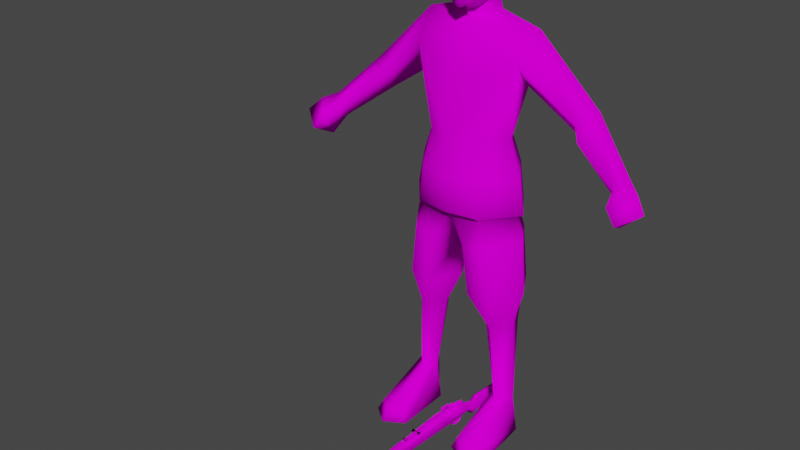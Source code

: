 # Source: anim_mauser.blend  (saved by Blender 3.3.6; exported with 4.5.12 LTS)
import bpy
from mathutils import Matrix  # noqa: F401  (used for matrix-valued properties, if any)

bpy.ops.wm.read_factory_settings(use_empty=True)
scene = bpy.context.scene
scene.name = 'Scene'

# ---- images (referenced by path relative to the original .blend; pixels are not part of the script)
import os
ASSET_DIR = os.environ.get("B2B_ASSET_DIR", "")  # directory of the original .blend (textures are referenced by path, not embedded)
HERE = os.path.dirname(os.path.abspath(__file__))  # packed textures are extracted next to this script under _unpacked/

def load_image(name, relpath, width, height, colorspace="sRGB"):
    """Load a texture the original file referenced (path relative to the .blend, or extracted next to this script)."""
    p = next((c for c in (os.path.join(HERE, relpath), os.path.join(ASSET_DIR, relpath)) if relpath and os.path.exists(c)), "")
    if p:
        img = bpy.data.images.load(p, check_existing=True)
        img.name = name
    else:  # same state as the original file: an image datablock whose file is absent (Cycles renders it pink)
        img = bpy.data.images.new(name, width, height)
        img.source = "FILE"
        img.filepath = "//" + (relpath or name)
    img.colorspace_settings.name = colorspace
    return img
img_sr_head_1_128_png = load_image('SR_Head_1_128.png', 'SR_Head_1_128.png', 1024, 1024, 'sRGB')
img_sr_skin_256_v2_png = load_image('SR_Skin_256_V2.png', 'SR_Skin_256_V2.png', 1024, 1024, 'sRGB')
img_mauser98k_texture_256_png = load_image('Mauser98k_Texture_256.png', 'Mauser98k_Texture_256.png', 1024, 1024, 'sRGB')
img_mauser98k_sight_png = load_image('Mauser98k_Sight.png', 'Mauser98k_Sight.png', 1024, 1024, 'sRGB')

# ---- materials (node trees are filled in below, after node groups)
mat_head = bpy.data.materials.new('Head')
mat_skin = bpy.data.materials.new('Skin')
mat_mauser98k = bpy.data.materials.new('Mauser98k')
mat_mauser98k_sight = bpy.data.materials.new('Mauser98k_Sight')

# ---- node groups
ng_auto_smooth = bpy.data.node_groups.new('Auto Smooth', 'GeometryNodeTree')
_s = ng_auto_smooth.interface.new_socket(name='Geometry', in_out='OUTPUT', socket_type='NodeSocketGeometry')
_s = ng_auto_smooth.interface.new_socket(name='Geometry', in_out='INPUT', socket_type='NodeSocketGeometry')
_s = ng_auto_smooth.interface.new_socket(name='Angle', in_out='INPUT', socket_type='NodeSocketFloat')
_s.subtype = 'ANGLE'
_s.min_value = 0.0
_s.max_value = 3.142
ng_auto_smooth.is_modifier = True
_N = ng_auto_smooth.nodes; _L = ng_auto_smooth.links
n0 = _N.new('NodeGroupOutput'); n0.name = 'Group Output'; n0.location = (480, -100)
n1 = _N.new('NodeGroupInput'); n1.name = 'Group Input'; n1.location = (-420, -300)
n2 = _N.new('NodeGroupInput'); n2.name = 'Group Input.001'; n2.location = (-60, -100)
n3 = _N.new('GeometryNodeSetShadeSmooth'); n3.name = 'Set Shade Smooth'; n3.location = (120, -100)
n3.domain = 'EDGE'
n4 = _N.new('GeometryNodeSetShadeSmooth'); n4.name = 'Set Shade Smooth.001'; n4.location = (300, -100)
n5 = _N.new('GeometryNodeInputMeshEdgeAngle'); n5.name = 'Edge Angle'; n5.location = (-420, -220)
n6 = _N.new('GeometryNodeInputEdgeSmooth'); n6.name = 'Is Edge Smooth'; n6.location = (-60, -160)
n7 = _N.new('GeometryNodeInputShadeSmooth'); n7.name = 'Is Face Smooth'; n7.location = (-240, -340)
n8 = _N.new('FunctionNodeBooleanMath'); n8.name = 'Boolean Math'; n8.location = (-60, -220)
n9 = _N.new('FunctionNodeCompare'); n9.name = 'Compare'; n9.location = (-240, -180)
n9.operation = 'LESS_EQUAL'
_L.new(n5.outputs[0], n9.inputs[0])
_L.new(n4.outputs[0], n0.inputs[0])
_L.new(n1.outputs[1], n9.inputs[1])
_L.new(n9.outputs[0], n8.inputs[0])
_L.new(n7.outputs[0], n8.inputs[1])
_L.new(n2.outputs[0], n3.inputs[0])
_L.new(n6.outputs[0], n3.inputs[1])
_L.new(n3.outputs[0], n4.inputs[0])
_L.new(n8.outputs[0], n3.inputs[2])
n0.is_active_output = True

# ---- material node trees
mat_head.use_nodes = True; mat_head.node_tree.nodes.clear()
_N = mat_head.node_tree.nodes; _L = mat_head.node_tree.links
n0 = _N.new('ShaderNodeBsdfPrincipled'); n0.name = 'Principled BSDF'; n0.location = (10, 300)
n0.distribution = 'GGX'
n0.subsurface_method = 'RANDOM_WALK_SKIN'
n0.inputs[2].default_value = 0.2717
n0.inputs[3].default_value = 1.45
n0.inputs[13].default_value = 0.0
n0.inputs[27].default_value = (0.0, 0.0, 0.0, 1.0)
n0.inputs[28].default_value = 1.0
n1 = _N.new('ShaderNodeOutputMaterial'); n1.name = 'Material Output'; n1.location = (300, 300)
n2 = _N.new('ShaderNodeTexImage'); n2.name = 'Image Texture'; n2.location = (-348, 141)
n2.image = img_sr_head_1_128_png
n2.interpolation = 'Closest'
_L.new(n0.outputs[0], n1.inputs[0])
_L.new(n2.outputs[0], n0.inputs[0])
n1.is_active_output = True
mat_skin.use_nodes = True; mat_skin.node_tree.nodes.clear()
_N = mat_skin.node_tree.nodes; _L = mat_skin.node_tree.links
n0 = _N.new('ShaderNodeBsdfPrincipled'); n0.name = 'Principled BSDF'; n0.location = (10, 300)
n0.distribution = 'GGX'
n0.subsurface_method = 'RANDOM_WALK_SKIN'
n0.inputs[3].default_value = 1.45
n0.inputs[13].default_value = 0.0
n0.inputs[27].default_value = (0.0, 0.0, 0.0, 1.0)
n0.inputs[28].default_value = 1.0
n1 = _N.new('ShaderNodeOutputMaterial'); n1.name = 'Material Output'; n1.location = (300, 300)
n2 = _N.new('ShaderNodeTexImage'); n2.name = 'Image Texture'; n2.location = (-323, 156)
n2.image = img_sr_skin_256_v2_png
n2.interpolation = 'Closest'
_L.new(n0.outputs[0], n1.inputs[0])
_L.new(n2.outputs[0], n0.inputs[0])
n1.is_active_output = True
mat_mauser98k.use_nodes = True; mat_mauser98k.node_tree.nodes.clear()
_N = mat_mauser98k.node_tree.nodes; _L = mat_mauser98k.node_tree.links
n0 = _N.new('ShaderNodeOutputMaterial'); n0.name = 'Material Output'; n0.location = (300, 300)
n1 = _N.new('ShaderNodeBsdfPrincipled'); n1.name = 'Principled BSDF'; n1.location = (10, 300)
n1.distribution = 'GGX'
n1.subsurface_method = 'RANDOM_WALK_SKIN'
n1.inputs[3].default_value = 1.45
n1.inputs[13].default_value = 0.0
n1.inputs[27].default_value = (0.0, 0.0, 0.0, 1.0)
n1.inputs[28].default_value = 1.0
n2 = _N.new('ShaderNodeTexImage'); n2.name = 'Image Texture'; n2.location = (-636, 174)
n2.image = img_mauser98k_texture_256_png
n2.interpolation = 'Closest'
_L.new(n1.outputs[0], n0.inputs[0])
_L.new(n2.outputs[0], n1.inputs[0])
n0.is_active_output = True
mat_mauser98k_sight.use_nodes = True; mat_mauser98k_sight.node_tree.nodes.clear()
_N = mat_mauser98k_sight.node_tree.nodes; _L = mat_mauser98k_sight.node_tree.links
n0 = _N.new('ShaderNodeBsdfPrincipled'); n0.name = 'Principled BSDF'; n0.location = (10, 300)
n0.distribution = 'GGX'
n0.subsurface_method = 'RANDOM_WALK_SKIN'
n0.inputs[3].default_value = 1.45
n0.inputs[13].default_value = 0.0
n0.inputs[27].default_value = (0.0, 0.0, 0.0, 1.0)
n0.inputs[28].default_value = 1.0
n1 = _N.new('ShaderNodeOutputMaterial'); n1.name = 'Material Output'; n1.location = (300, 300)
n2 = _N.new('ShaderNodeTexImage'); n2.name = 'Image Texture'; n2.location = (-350, 188)
n2.image = img_mauser98k_sight_png
n2.interpolation = 'Closest'
_L.new(n0.outputs[0], n1.inputs[0])
_L.new(n2.outputs[0], n0.inputs[0])
n1.is_active_output = True

# ---- world
world_world = bpy.data.worlds.new('World'); scene.world = world_world
world_world.use_nodes = True; world_world.node_tree.nodes.clear()
_N = world_world.node_tree.nodes; _L = world_world.node_tree.links
n0 = _N.new('ShaderNodeOutputWorld'); n0.name = 'World Output'; n0.location = (300, 300)
n1 = _N.new('ShaderNodeBackground'); n1.name = 'Background'; n1.location = (10, 300)
n1.inputs[0].default_value = (0.05088, 0.05088, 0.05088, 1.0)
_L.new(n1.outputs[0], n0.inputs[0])
n0.is_active_output = True
world_world.color = (0.05088, 0.05088, 0.05088)
world_world.use_sun_shadow = False
world_world.sun_shadow_jitter_overblur = 0.0

# ---- meshes
me_cube_001 = bpy.data.meshes.new('Cube.001')
me_cube_001.from_pydata([(0.2081, 0.04616, 1.46), (0.3736, 0.002723, 1.21), (0.1907, -0.04173, 1.364), (0.0, 0.1279, 1.43), (0.1439, 0.1434, 1.369), (0.0, -0.0626, 1.446), (0.0, -0.1403, 0.8565), (0.0, 0.156, 0.8565), (0.2145, -0.001454, 0.8565), (0.0364, -0.08548, 1.541), (0.05397, -0.05981, 1.704), (0.05806, 0.03974, 1.547), (0.05873, 0.06817, 1.706), (0.0, -0.03661, 1.477), (0.0, 0.07869, 1.499), (0.06683, 0.04951, 1.497), (0.0, 0.07519, 1.545), (0.0, 0.08717, 1.727), (0.06799, 0.07462, 1.618), (0.06576, 0.009059, 1.718), (0.05804, -0.08137, 1.656), (0.0, -0.09935, 1.524), (0.0, -0.07576, 1.718), (0.0, -0.05046, 1.516), (0.0, 0.1026, 1.636), (0.07552, 0.02495, 1.649), (0.0, -0.1037, 1.65), (0.0, 0.008407, 1.745), (0.1254, 0.004153, 0.1349), (0.2046, 0.01178, 0.1364), (0.1085, 0.008032, 0.0009261), (0.2212, 0.01829, 0.0009261), (0.0, 0.1544, 1.312), (0.0, -0.1161, 1.31), (0.0, -0.107, 0.8434), (0.1944, 0.002524, 0.8438), (0.0, 0.1227, 0.8434), (0.08231, -0.002215, 0.4306), (0.1976, -0.002215, 0.4375), (0.2313, -0.001307, 0.572), (0.02091, -0.001307, 0.5639), (0.12, -0.196, 0.04282), (0.2192, -0.1878, 0.04314), (0.1031, -0.2075, 0.0002332), (0.2392, -0.2004, 0.0002332), (0.3947, 0.1149, 1.189), (0.0, 0.1256, 1.101), (0.0, -0.1278, 1.101), (0.09736, -0.08576, 1.101), (0.1012, 0.07788, 1.101), (0.05578, -0.08495, 1.6), (0.06621, 0.02573, 1.59), (0.0, -0.1055, 1.592), (0.01436, -0.09886, 1.593), (0.05694, -0.0777, 1.635), (0.01046, -0.0876, 1.641), (0.0, -0.1254, 1.592), (0.04438, -0.06485, 1.537), (0.06214, -0.01668, 1.587), (0.0, -0.07983, 1.516), (0.06562, -0.02099, 1.633), (0.08226, 0.02573, 1.596), (0.08685, 0.02495, 1.652), (0.1154, -0.1226, 0.8565), (0.1292, 0.1249, 0.8584), (0.1602, 0.05887, 0.1354), (0.1606, -0.04382, 0.1355), (0.1632, 0.06836, 0.0009261), (0.1161, 0.1072, 0.8459), (0.1085, -0.1036, 0.8436), (0.176, 0.0598, 0.434), (0.1453, -0.06398, 0.4332), (0.1637, -0.09947, 0.566), (0.1746, 0.09858, 0.5807), (0.1724, -0.2257, 0.04294), (0.1741, -0.251, 0.0002332), (0.06247, 0.1228, 0.7471), (0.0, 0.01528, 0.7443), (0.1158, 0.0593, 0.4323), (0.0822, 0.1066, 0.5715), (0.05982, -0.1177, 0.7436), (0.07795, -0.1061, 0.5626), (0.1531, -0.001121, 1.101), (0.1782, 0.04286, 1.274), (0.426, 0.05715, 1.246), (0.3535, 0.0585, 1.156), (0.5455, -0.04726, 1.06), (0.5646, 0.03346, 1.047), (0.5769, -0.002166, 1.09), (0.5346, -0.00735, 1.017), (0.5979, -0.1165, 0.9846), (0.6168, 0.009679, 0.9825), (0.6648, -0.06616, 1.025), (0.5771, -0.03698, 0.9466), (0.4095, -0.03592, 1.17), (0.5809, 0.03911, 1.021), (0.6236, -0.03883, 1.069), (0.5596, -0.1057, 1.033), (0.5539, -0.00865, 0.9919), (0.1456, 0.1138, 0.7568), (0.1386, -0.1092, 0.7544), (0.2172, 0.001351, 0.7612), (0.0, 0.1457, 0.9787), (0.0, -0.1349, 0.9786), (0.1116, -0.111, 0.9793), (0.119, 0.1154, 0.9813), (0.1927, -0.001287, 0.9786), (0.0, -0.105, 1.586), (-0.2081, 0.04616, 1.46), (-0.3736, 0.002723, 1.21), (-0.1907, -0.04173, 1.364), (-0.1439, 0.1434, 1.369), (-0.2145, -0.001454, 0.8565), (-0.0364, -0.08548, 1.541), (-0.05397, -0.05981, 1.704), (-0.05806, 0.03974, 1.547), (-0.05873, 0.06817, 1.706), (-0.06683, 0.04951, 1.497), (-0.06799, 0.07462, 1.618), (-0.06576, 0.009059, 1.718), (-0.05804, -0.08137, 1.656), (-0.07552, 0.02495, 1.649), (-0.1254, 0.004153, 0.1349), (-0.2046, 0.01178, 0.1364), (-0.1085, 0.008032, 0.0009261), (-0.2212, 0.01829, 0.0009261), (-0.1944, 0.002524, 0.8438), (-0.08231, -0.002215, 0.4306), (-0.1976, -0.002215, 0.4375), (-0.2313, -0.001307, 0.572), (-0.02091, -0.001307, 0.5639), (-0.12, -0.196, 0.04282), (-0.2192, -0.1878, 0.04314), (-0.1031, -0.2075, 0.0002332), (-0.2392, -0.2004, 0.0002332), (-0.3947, 0.1149, 1.189), (-0.09736, -0.08576, 1.101), (-0.1012, 0.07788, 1.101), (-0.05578, -0.08495, 1.6), (-0.06621, 0.02573, 1.59), (-0.01436, -0.09886, 1.593), (-0.05694, -0.0777, 1.635), (-0.01046, -0.0876, 1.641), (-0.04438, -0.06485, 1.537), (-0.06214, -0.01668, 1.587), (-0.06562, -0.02099, 1.633), (-0.08226, 0.02573, 1.596), (-0.08685, 0.02495, 1.652), (-0.1154, -0.1226, 0.8565), (-0.1292, 0.1249, 0.8584), (-0.1602, 0.05887, 0.1354), (-0.1606, -0.04382, 0.1355), (-0.1632, 0.06836, 0.0009261), (-0.1161, 0.1072, 0.8459), (-0.1085, -0.1036, 0.8436), (-0.176, 0.0598, 0.434), (-0.1453, -0.06398, 0.4332), (-0.1637, -0.09947, 0.566), (-0.1746, 0.09858, 0.5807), (-0.1724, -0.2257, 0.04294), (-0.1741, -0.251, 0.0002332), (-0.06247, 0.1228, 0.7471), (-0.1158, 0.0593, 0.4323), (-0.0822, 0.1066, 0.5715), (-0.05982, -0.1177, 0.7436), (-0.07795, -0.1061, 0.5626), (-0.1531, -0.001121, 1.101), (-0.1782, 0.04286, 1.274), (-0.426, 0.05715, 1.246), (-0.3535, 0.0585, 1.156), (-0.5455, -0.04726, 1.06), (-0.5646, 0.03346, 1.047), (-0.5769, -0.002166, 1.09), (-0.5346, -0.00735, 1.017), (-0.5979, -0.1165, 0.9846), (-0.6168, 0.009679, 0.9825), (-0.6648, -0.06616, 1.025), (-0.5771, -0.03698, 0.9466), (-0.4095, -0.03592, 1.17), (-0.5809, 0.03911, 1.021), (-0.6236, -0.03883, 1.069), (-0.5596, -0.1057, 1.033), (-0.5539, -0.00865, 0.9919), (-0.1456, 0.1138, 0.7568), (-0.1386, -0.1092, 0.7544), (-0.2172, 0.001351, 0.7612), (-0.1116, -0.111, 0.9793), (-0.119, 0.1154, 0.9813), (-0.1927, -0.001287, 0.9786)], [], [(3, 0, 4), (0, 2, 1, 84), (82, 83, 2, 48), (24, 17, 12, 18), (16, 24, 18, 11), (11, 18, 25, 51), (18, 12, 19, 25), (25, 19, 10, 20), (55, 54, 20, 26), (20, 10, 22, 26), (11, 23, 13, 15), (0, 15, 13, 5), (3, 14, 15, 0), (12, 17, 27, 19), (16, 11, 15, 14), (19, 27, 22, 10), (106, 105, 49, 82), (71, 37, 28, 66), (70, 38, 29, 65), (66, 28, 41, 74), (65, 29, 31, 67), (47, 48, 2, 33), (103, 6, 63, 104), (64, 8, 35, 68), (34, 77, 80), (73, 39, 38, 70), (81, 40, 37, 71), (68, 35, 101, 99), (74, 41, 43, 75), (31, 29, 42, 44), (28, 30, 43, 41), (67, 31, 44, 75), (1, 85, 94), (2, 0, 5), (46, 32, 4, 49), (9, 50, 53), (11, 57, 59, 23), (55, 26, 56, 53), (52, 53, 56), (50, 54, 55, 53), (50, 9, 57, 58), (25, 60, 62), (54, 60, 25, 20), (58, 57, 11, 51), (59, 57, 9, 21), (58, 60, 54, 50), (60, 58, 61, 62), (58, 51, 61), (51, 25, 62, 61), (102, 105, 64, 7), (83, 4, 45, 85), (106, 82, 48, 104), (4, 0, 84, 45), (84, 94, 86, 88), (42, 74, 75, 44), (35, 69, 100, 101), (39, 72, 71, 38), (79, 73, 70, 78), (29, 66, 74, 42), (78, 70, 65), (38, 71, 66, 29), (80, 100, 69, 34), (8, 63, 69, 35), (76, 99, 73, 79), (37, 78, 65, 28), (28, 65, 67, 30), (40, 79, 78, 37), (77, 76, 79, 40), (30, 67, 75, 43), (63, 6, 34, 69), (72, 81, 71), (81, 80, 77, 40), (7, 64, 68, 36), (77, 36, 76), (49, 4, 83, 82), (2, 83, 85, 1), (85, 45, 87, 89), (45, 84, 88, 87), (95, 96, 92, 91), (96, 97, 90, 92), (97, 98, 93, 90), (98, 95, 91, 93), (92, 90, 93, 91), (94, 85, 89, 86), (94, 84, 1), (33, 2, 5), (89, 87, 95, 98), (86, 89, 98, 97), (88, 86, 97, 96), (87, 88, 96, 95), (32, 3, 4), (99, 76, 36, 68), (100, 80, 81, 72), (101, 100, 72, 39), (99, 101, 39, 73), (8, 106, 104, 63), (46, 49, 105, 102), (47, 103, 104, 48), (8, 64, 105, 106), (21, 9, 53), (52, 107, 53), (53, 107, 21), (3, 111, 108), (108, 168, 109, 110), (166, 136, 110, 167), (24, 118, 116, 17), (16, 115, 118, 24), (115, 139, 121, 118), (118, 121, 119, 116), (121, 120, 114, 119), (142, 26, 120, 141), (120, 26, 22, 114), (115, 117, 13, 23), (108, 5, 13, 117), (3, 108, 117, 14), (116, 119, 27, 17), (16, 14, 117, 115), (119, 114, 22, 27), (188, 166, 137, 187), (156, 151, 122, 127), (155, 150, 123, 128), (151, 159, 131, 122), (150, 152, 125, 123), (47, 33, 110, 136), (103, 186, 148, 6), (149, 153, 126, 112), (34, 164, 77), (158, 155, 128, 129), (165, 156, 127, 130), (153, 183, 185, 126), (159, 160, 133, 131), (125, 134, 132, 123), (122, 131, 133, 124), (152, 160, 134, 125), (109, 178, 169), (110, 5, 108), (46, 137, 111, 32), (113, 140, 138), (115, 23, 59, 143), (142, 140, 56, 26), (52, 56, 140), (138, 140, 142, 141), (138, 144, 143, 113), (121, 147, 145), (141, 120, 121, 145), (144, 139, 115, 143), (59, 21, 113, 143), (144, 138, 141, 145), (145, 147, 146, 144), (144, 146, 139), (139, 146, 147, 121), (102, 7, 149, 187), (167, 169, 135, 111), (188, 186, 136, 166), (111, 135, 168, 108), (168, 172, 170, 178), (132, 134, 160, 159), (126, 185, 184, 154), (129, 128, 156, 157), (163, 162, 155, 158), (123, 132, 159, 151), (162, 150, 155), (128, 123, 151, 156), (164, 34, 154, 184), (112, 126, 154, 148), (161, 163, 158, 183), (127, 122, 150, 162), (122, 124, 152, 150), (130, 127, 162, 163), (77, 130, 163, 161), (124, 133, 160, 152), (148, 154, 34, 6), (157, 156, 165), (165, 130, 77, 164), (7, 36, 153, 149), (77, 161, 36), (137, 166, 167, 111), (110, 109, 169, 167), (169, 173, 171, 135), (135, 171, 172, 168), (179, 175, 176, 180), (180, 176, 174, 181), (181, 174, 177, 182), (182, 177, 175, 179), (176, 175, 177, 174), (178, 170, 173, 169), (178, 109, 168), (33, 5, 110), (173, 182, 179, 171), (170, 181, 182, 173), (172, 180, 181, 170), (171, 179, 180, 172), (32, 111, 3), (183, 153, 36, 161), (184, 157, 165, 164), (185, 129, 157, 184), (183, 158, 129, 185), (112, 148, 186, 188), (46, 102, 187, 137), (47, 136, 186, 103), (112, 188, 187, 149), (21, 140, 113), (52, 140, 107), (140, 21, 107)])
me_cube_001.polygons.foreach_set('use_smooth', [True] * 204)
me_cube_001.polygons.foreach_set('material_index', [1, 1, 1, 0, 0, 0, 0, 0, 0, 0, 1, 1, 1, 0, 1, 0, 1, 1, 1, 1, 1, 1, 1, 1, 1, 1, 1, 1, 1, 1, 1, 1, 1, 1, 1, 0, 0, 0, 0, 0, 0, 0, 0, 0, 0, 0, 0, 0, 0, 1, 1, 1, 1, 1, 1, 1, 1, 1, 1, 1, 1, 1, 1, 1, 1, 1, 1, 1, 1, 1, 1, 1, 1, 1, 1, 1, 1, 1, 1, 1, 1, 1, 1, 1, 1, 1, 1, 1, 1, 1, 1, 1, 1, 1, 1, 1, 1, 1, 1, 0, 0, 0, 1, 1, 1, 0, 0, 0, 0, 0, 0, 0, 1, 1, 1, 0, 1, 0, 1, 1, 1, 1, 1, 1, 1, 1, 1, 1, 1, 1, 1, 1, 1, 1, 1, 1, 1, 0, 0, 0, 0, 0, 0, 0, 0, 0, 0, 0, 0, 0, 0, 1, 1, 1, 1, 1, 1, 1, 1, 1, 1, 1, 1, 1, 1, 1, 1, 1, 1, 1, 1, 1, 1, 1, 1, 1, 1, 1, 1, 1, 1, 1, 1, 1, 1, 1, 1, 1, 1, 1, 1, 1, 1, 1, 1, 1, 1, 1, 1, 1, 1, 0, 0, 0])
_uv = me_cube_001.uv_layers.new(name='UVMap')
_uv.uv.foreach_set('vector', [0.4074, 0.4562, 0.2661, 0.5217, 0.3031, 0.4267, 0.3024, 0.6803, 0.3579, 0.5983, 0.529, 0.6619, 0.5241, 0.723, 0.2144, 0.2095, 0.2358, 0.3529, 0.175, 0.4208, 0.1285, 0.2036, 0.03923, 0.7154, 0.0, 0.4398, 0.1952, 0.4652, 0.2493, 0.7043, 0.1748, 0.9739, 0.03923, 0.7154, 0.2493, 0.7043, 0.3683, 0.8902, 0.3683, 0.8902, 0.2493, 0.7043, 0.3575, 0.5997, 0.3869, 0.7557, 0.2493, 0.7043, 0.1952, 0.4652, 0.3594, 0.4174, 0.3575, 0.5997, 0.3575, 0.5997, 0.3594, 0.4174, 0.5575, 0.3936, 0.6341, 0.5211, 0.7728, 0.534, 0.6424, 0.5798, 0.6341, 0.5211, 0.8055, 0.4803, 0.6341, 0.5211, 0.5575, 0.3936, 0.6949, 0.2856, 0.8055, 0.4803, 0.2467, 0.5782, 0.1656, 0.5703, 0.1689, 0.5398, 0.2498, 0.5404, 0.1939, 0.5147, 0.09196, 0.5463, 0.02943, 0.4949, 0.02932, 0.4654, 0.4074, 0.4562, 0.4143, 0.5147, 0.3665, 0.5306, 0.2661, 0.5217, 0.1952, 0.4652, 0.09564, 0.2973, 0.3254, 0.2207, 0.3594, 0.4174, 0.4622, 0.564, 0.4153, 0.567, 0.4121, 0.5313, 0.4625, 0.5326, 0.3594, 0.4174, 0.3254, 0.2207, 0.5913, 0.2223, 0.5575, 0.3936, 0.2195, 0.1027, 0.3175, 0.1177, 0.2962, 0.2129, 0.2144, 0.2095, 0.774, 0.7443, 0.7814, 0.6792, 1.0, 0.7172, 0.9952, 0.7611, 0.7737, 0.8532, 0.7714, 0.8045, 0.995, 0.8137, 0.9955, 0.8617, 0.1634, 0.9025, 0.1318, 0.935, 0.1317, 0.7767, 0.1676, 0.7597, 0.2214, 0.9853, 0.2029, 0.9386, 0.2999, 0.8959, 0.3205, 0.9517, 0.04567, 0.2028, 0.1285, 0.2036, 0.175, 0.4208, 0.03335, 0.3587, 0.04025, 0.1159, 0.03016, 0.02954, 0.1127, 0.02046, 0.1216, 0.1084, 0.4449, 0.402, 0.4169, 0.2529, 0.4382, 0.2565, 0.4648, 0.3973, 0.5173, 0.02823, 0.6231, 0.0, 0.573, 0.09304, 0.6621, 0.3335, 0.6668, 0.2621, 0.7596, 0.2609, 0.7642, 0.3093, 0.688, 0.138, 0.7266, 0.06918, 0.8001, 0.1466, 0.7663, 0.202, 0.4648, 0.3973, 0.4382, 0.2565, 0.5321, 0.2587, 0.5409, 0.3673, 0.1676, 0.7597, 0.1317, 0.7767, 0.1095, 0.7492, 0.1683, 0.7245, 0.2999, 0.8959, 0.2029, 0.9386, 0.2023, 0.7793, 0.2255, 0.7508, 0.1318, 0.935, 0.03469, 0.891, 0.1095, 0.7492, 0.1317, 0.7767, 0.2545, 0.646, 0.216, 0.6879, 0.05336, 0.6962, 0.01727, 0.6467, 0.5277, 0.8991, 0.5263, 0.8399, 0.5763, 0.905, 0.175, 0.4208, 0.1939, 0.5147, 0.02932, 0.4654, 0.3835, 0.2216, 0.3962, 0.3736, 0.3031, 0.4267, 0.2962, 0.2129, 0.7255, 0.8323, 0.6739, 0.6702, 0.7937, 0.6774, 0.3683, 0.8902, 0.6642, 0.8479, 0.7599, 0.9587, 0.6774, 0.9926, 0.6576, 0.03521, 0.7163, 0.0293, 0.7163, 0.2042, 0.6365, 0.1738, 0.6606, 0.2116, 0.6365, 0.1738, 0.7163, 0.2042, 0.6739, 0.6702, 0.6424, 0.5798, 0.7728, 0.534, 0.7937, 0.6774, 0.6739, 0.6702, 0.7255, 0.8323, 0.6642, 0.8479, 0.5034, 0.7424, 0.9145, 0.2402, 0.7932, 0.1702, 0.9389, 0.2172, 0.6424, 0.5798, 0.4897, 0.6176, 0.3575, 0.5997, 0.6341, 0.5211, 0.5034, 0.7424, 0.6642, 0.8479, 0.3683, 0.8902, 0.3869, 0.7557, 0.7599, 0.9587, 0.6642, 0.8479, 0.7255, 0.8323, 0.8114, 0.9239, 0.5034, 0.7424, 0.4897, 0.6176, 0.6424, 0.5798, 0.6739, 0.6702, 0.7932, 0.1702, 0.793, 0.03999, 0.9266, 0.0572, 0.9389, 0.2172, 0.793, 0.03999, 0.9103, 0.01217, 0.9266, 0.0572, 0.9689, 0.03474, 0.9689, 0.2024, 0.9389, 0.2172, 0.9266, 0.0572, 0.4051, 0.134, 0.3175, 0.1177, 0.3303, 0.0296, 0.4247, 0.04757, 0.3725, 0.8746, 0.2979, 0.7922, 0.5241, 0.7851, 0.5263, 0.8399, 0.2195, 0.1027, 0.2144, 0.2095, 0.1285, 0.2036, 0.1216, 0.1084, 0.2979, 0.7922, 0.3024, 0.6803, 0.5241, 0.723, 0.5241, 0.7851, 0.5241, 0.723, 0.5774, 0.6513, 0.7035, 0.6935, 0.6898, 0.7391, 0.2023, 0.7793, 0.1676, 0.7597, 0.1683, 0.7245, 0.2255, 0.7508, 0.4382, 0.2565, 0.4775, 0.1128, 0.5506, 0.1498, 0.5321, 0.2587, 0.6668, 0.2621, 0.6747, 0.1898, 0.7663, 0.202, 0.7596, 0.2609, 0.6765, 0.3925, 0.6621, 0.3335, 0.7642, 0.3093, 0.7741, 0.3524, 0.2029, 0.9386, 0.1634, 0.9025, 0.1676, 0.7597, 0.2023, 0.7793, 0.7756, 0.8979, 0.7737, 0.8532, 0.9955, 0.8617, 0.7714, 0.8045, 0.774, 0.7443, 0.9952, 0.7611, 0.995, 0.8137, 0.573, 0.09304, 0.5506, 0.1498, 0.4775, 0.1128, 0.5173, 0.02823, 0.4169, 0.2529, 0.458, 0.1025, 0.4775, 0.1128, 0.4382, 0.2565, 0.5583, 0.4294, 0.5409, 0.3673, 0.6621, 0.3335, 0.6765, 0.3925, 0.7817, 0.9495, 0.7756, 0.8979, 0.9955, 0.8617, 1.0, 0.9096, 0.1318, 0.935, 0.1131, 0.9826, 0.0115, 0.951, 0.03469, 0.891, 0.7192, 0.4657, 0.6765, 0.3925, 0.7741, 0.3524, 0.8001, 0.3962, 0.598, 0.5118, 0.5583, 0.4294, 0.6765, 0.3925, 0.7192, 0.4657, 0.211, 0.604, 0.2545, 0.646, 0.01727, 0.6467, 0.05122, 0.595, 0.458, 0.1025, 0.4949, 0.01546, 0.5173, 0.02823, 0.4775, 0.1128, 0.6747, 0.1898, 0.688, 0.138, 0.7663, 0.202, 0.688, 0.138, 0.573, 0.09304, 0.6231, 0.0, 0.7266, 0.06918, 0.4783, 0.5004, 0.4449, 0.402, 0.4648, 0.3973, 0.4997, 0.4883, 0.598, 0.5118, 0.4997, 0.4883, 0.5583, 0.4294, 0.2962, 0.2129, 0.3031, 0.4267, 0.2358, 0.3529, 0.2144, 0.2095, 0.3582, 0.9663, 0.3725, 0.8746, 0.5263, 0.8399, 0.5277, 0.8991, 0.5263, 0.8399, 0.5241, 0.7851, 0.6944, 0.7835, 0.7022, 0.8258, 0.5241, 0.7851, 0.5241, 0.723, 0.6898, 0.7391, 0.6944, 0.7835, 0.8124, 0.5997, 0.7996, 0.5258, 0.844, 0.5048, 0.8515, 0.5781, 0.8402, 0.4558, 0.9138, 0.4589, 0.9129, 0.5053, 0.844, 0.5048, 0.9591, 0.5101, 0.9443, 0.587, 0.9038, 0.5719, 0.9129, 0.5053, 0.8873, 0.6118, 0.8423, 0.6218, 0.8515, 0.5781, 0.9038, 0.5719, 0.844, 0.5048, 0.9129, 0.5053, 0.9038, 0.5719, 0.8515, 0.5781, 0.5763, 0.905, 0.5263, 0.8399, 0.7022, 0.8258, 0.7023, 0.8701, 0.5774, 0.6513, 0.5241, 0.723, 0.529, 0.6619, 0.03335, 0.3587, 0.175, 0.4208, 0.02932, 0.4654, 0.8892, 0.6352, 0.8466, 0.6447, 0.8423, 0.6218, 0.8873, 0.6118, 0.9884, 0.5491, 0.9678, 0.588, 0.9443, 0.587, 0.9591, 0.5101, 0.8402, 0.409, 0.8859, 0.4189, 0.9138, 0.4589, 0.8402, 0.4558, 0.7894, 0.5965, 0.7674, 0.5599, 0.7996, 0.5258, 0.8124, 0.5997, 0.3962, 0.3736, 0.4074, 0.4562, 0.3031, 0.4267, 0.5409, 0.3673, 0.5583, 0.4294, 0.4997, 0.4883, 0.4648, 0.3973, 0.5506, 0.1498, 0.573, 0.09304, 0.688, 0.138, 0.6747, 0.1898, 0.5321, 0.2587, 0.5506, 0.1498, 0.6747, 0.1898, 0.6668, 0.2621, 0.5409, 0.3673, 0.5321, 0.2587, 0.6668, 0.2621, 0.6621, 0.3335, 0.2233, 0.01395, 0.2195, 0.1027, 0.1216, 0.1084, 0.1127, 0.02046, 0.3835, 0.2216, 0.2962, 0.2129, 0.3175, 0.1177, 0.4051, 0.134, 0.04567, 0.2028, 0.04025, 0.1159, 0.1216, 0.1084, 0.1285, 0.2036, 0.2233, 0.01395, 0.3303, 0.0296, 0.3175, 0.1177, 0.2195, 0.1027, 0.8396, 0.8771, 0.7255, 0.8323, 0.7937, 0.6774, 0.8396, 0.6792, 0.8396, 0.6977, 0.7937, 0.6774, 0.7937, 0.6774, 0.8396, 0.6977, 0.8396, 0.8771, 0.4074, 0.4562, 0.3031, 0.4267, 0.2661, 0.5217, 0.3024, 0.6803, 0.5241, 0.723, 0.529, 0.6619, 0.3579, 0.5983, 0.2144, 0.2095, 0.1285, 0.2036, 0.175, 0.4208, 0.2358, 0.3529, 0.03923, 0.7154, 0.2493, 0.7043, 0.1952, 0.4652, 0.0, 0.4398, 0.1748, 0.9739, 0.3683, 0.8902, 0.2493, 0.7043, 0.03923, 0.7154, 0.3683, 0.8902, 0.3869, 0.7557, 0.3575, 0.5997, 0.2493, 0.7043, 0.2493, 0.7043, 0.3575, 0.5997, 0.3594, 0.4174, 0.1952, 0.4652, 0.3575, 0.5997, 0.6341, 0.5211, 0.5575, 0.3936, 0.3594, 0.4174, 0.7728, 0.534, 0.8055, 0.4803, 0.6341, 0.5211, 0.6424, 0.5798, 0.6341, 0.5211, 0.8055, 0.4803, 0.6949, 0.2856, 0.5575, 0.3936, 0.2467, 0.5782, 0.2498, 0.5404, 0.1689, 0.5398, 0.1656, 0.5703, 0.1939, 0.5147, 0.02932, 0.4654, 0.02943, 0.4949, 0.09196, 0.5463, 0.4074, 0.4562, 0.2661, 0.5217, 0.3665, 0.5306, 0.4143, 0.5147, 0.1952, 0.4652, 0.3594, 0.4174, 0.3254, 0.2207, 0.09564, 0.2973, 0.4622, 0.564, 0.4625, 0.5326, 0.4121, 0.5313, 0.4153, 0.567, 0.3594, 0.4174, 0.5575, 0.3936, 0.5913, 0.2223, 0.3254, 0.2207, 0.2195, 0.1027, 0.2144, 0.2095, 0.2962, 0.2129, 0.3175, 0.1177, 0.774, 0.7443, 0.9952, 0.7611, 1.0, 0.7172, 0.7814, 0.6792, 0.7737, 0.8532, 0.9955, 0.8617, 0.995, 0.8137, 0.7714, 0.8045, 0.1634, 0.9025, 0.1676, 0.7597, 0.1317, 0.7767, 0.1318, 0.935, 0.2214, 0.9853, 0.3205, 0.9517, 0.2999, 0.8959, 0.2029, 0.9386, 0.04567, 0.2028, 0.03335, 0.3587, 0.175, 0.4208, 0.1285, 0.2036, 0.04025, 0.1159, 0.1216, 0.1084, 0.1127, 0.02046, 0.03016, 0.02954, 0.4449, 0.402, 0.4648, 0.3973, 0.4382, 0.2565, 0.4169, 0.2529, 0.5173, 0.02823, 0.573, 0.09304, 0.6231, 0.0, 0.6621, 0.3335, 0.7642, 0.3093, 0.7596, 0.2609, 0.6668, 0.2621, 0.688, 0.138, 0.7663, 0.202, 0.8001, 0.1466, 0.7266, 0.06918, 0.4648, 0.3973, 0.5409, 0.3673, 0.5321, 0.2587, 0.4382, 0.2565, 0.1676, 0.7597, 0.1683, 0.7245, 0.1095, 0.7492, 0.1317, 0.7767, 0.2999, 0.8959, 0.2255, 0.7508, 0.2023, 0.7793, 0.2029, 0.9386, 0.1318, 0.935, 0.1317, 0.7767, 0.1095, 0.7492, 0.03469, 0.891, 0.2545, 0.646, 0.01727, 0.6467, 0.05336, 0.6962, 0.216, 0.6879, 0.5277, 0.8991, 0.5763, 0.905, 0.5263, 0.8399, 0.175, 0.4208, 0.02932, 0.4654, 0.1939, 0.5147, 0.3835, 0.2216, 0.2962, 0.2129, 0.3031, 0.4267, 0.3962, 0.3736, 0.7255, 0.8323, 0.7937, 0.6774, 0.6739, 0.6702, 0.3683, 0.8902, 0.6774, 0.9926, 0.7599, 0.9587, 0.6642, 0.8479, 0.6576, 0.03521, 0.6365, 0.1738, 0.7163, 0.2042, 0.7163, 0.0293, 0.6606, 0.2116, 0.7163, 0.2042, 0.6365, 0.1738, 0.6739, 0.6702, 0.7937, 0.6774, 0.7728, 0.534, 0.6424, 0.5798, 0.6739, 0.6702, 0.5034, 0.7424, 0.6642, 0.8479, 0.7255, 0.8323, 0.9145, 0.2402, 0.9389, 0.2172, 0.7932, 0.1702, 0.6424, 0.5798, 0.6341, 0.5211, 0.3575, 0.5997, 0.4897, 0.6176, 0.5034, 0.7424, 0.3869, 0.7557, 0.3683, 0.8902, 0.6642, 0.8479, 0.7599, 0.9587, 0.8114, 0.9239, 0.7255, 0.8323, 0.6642, 0.8479, 0.5034, 0.7424, 0.6739, 0.6702, 0.6424, 0.5798, 0.4897, 0.6176, 0.7932, 0.1702, 0.9389, 0.2172, 0.9266, 0.0572, 0.793, 0.03999, 0.793, 0.03999, 0.9266, 0.0572, 0.9103, 0.01217, 0.9689, 0.03474, 0.9266, 0.0572, 0.9389, 0.2172, 0.9689, 0.2024, 0.4051, 0.134, 0.4247, 0.04757, 0.3303, 0.0296, 0.3175, 0.1177, 0.3725, 0.8746, 0.5263, 0.8399, 0.5241, 0.7851, 0.2979, 0.7922, 0.2195, 0.1027, 0.1216, 0.1084, 0.1285, 0.2036, 0.2144, 0.2095, 0.2979, 0.7922, 0.5241, 0.7851, 0.5241, 0.723, 0.3024, 0.6803, 0.5241, 0.723, 0.6898, 0.7391, 0.7035, 0.6935, 0.5774, 0.6513, 0.2023, 0.7793, 0.2255, 0.7508, 0.1683, 0.7245, 0.1676, 0.7597, 0.4382, 0.2565, 0.5321, 0.2587, 0.5506, 0.1498, 0.4775, 0.1128, 0.6668, 0.2621, 0.7596, 0.2609, 0.7663, 0.202, 0.6747, 0.1898, 0.6765, 0.3925, 0.7741, 0.3524, 0.7642, 0.3093, 0.6621, 0.3335, 0.2029, 0.9386, 0.2023, 0.7793, 0.1676, 0.7597, 0.1634, 0.9025, 0.7756, 0.8979, 0.9955, 0.8617, 0.7737, 0.8532, 0.7714, 0.8045, 0.995, 0.8137, 0.9952, 0.7611, 0.774, 0.7443, 0.573, 0.09304, 0.5173, 0.02823, 0.4775, 0.1128, 0.5506, 0.1498, 0.4169, 0.2529, 0.4382, 0.2565, 0.4775, 0.1128, 0.458, 0.1025, 0.5583, 0.4294, 0.6765, 0.3925, 0.6621, 0.3335, 0.5409, 0.3673, 0.7817, 0.9495, 1.0, 0.9096, 0.9955, 0.8617, 0.7756, 0.8979, 0.1318, 0.935, 0.03469, 0.891, 0.0115, 0.951, 0.1131, 0.9826, 0.7192, 0.4657, 0.8001, 0.3962, 0.7741, 0.3524, 0.6765, 0.3925, 0.598, 0.5118, 0.7192, 0.4657, 0.6765, 0.3925, 0.5583, 0.4294, 0.211, 0.604, 0.05122, 0.595, 0.01727, 0.6467, 0.2545, 0.646, 0.458, 0.1025, 0.4775, 0.1128, 0.5173, 0.02823, 0.4949, 0.01546, 0.6747, 0.1898, 0.7663, 0.202, 0.688, 0.138, 0.688, 0.138, 0.7266, 0.06918, 0.6231, 0.0, 0.573, 0.09304, 0.4783, 0.5004, 0.4997, 0.4883, 0.4648, 0.3973, 0.4449, 0.402, 0.598, 0.5118, 0.5583, 0.4294, 0.4997, 0.4883, 0.2962, 0.2129, 0.2144, 0.2095, 0.2358, 0.3529, 0.3031, 0.4267, 0.3582, 0.9663, 0.5277, 0.8991, 0.5263, 0.8399, 0.3725, 0.8746, 0.5263, 0.8399, 0.7022, 0.8258, 0.6944, 0.7835, 0.5241, 0.7851, 0.5241, 0.7851, 0.6944, 0.7835, 0.6898, 0.7391, 0.5241, 0.723, 0.8124, 0.5997, 0.8515, 0.5781, 0.844, 0.5048, 0.7996, 0.5258, 0.8402, 0.4558, 0.844, 0.5048, 0.9129, 0.5053, 0.9138, 0.4589, 0.9591, 0.5101, 0.9129, 0.5053, 0.9038, 0.5719, 0.9443, 0.587, 0.8873, 0.6118, 0.9038, 0.5719, 0.8515, 0.5781, 0.8423, 0.6218, 0.844, 0.5048, 0.8515, 0.5781, 0.9038, 0.5719, 0.9129, 0.5053, 0.5763, 0.905, 0.7023, 0.8701, 0.7022, 0.8258, 0.5263, 0.8399, 0.5774, 0.6513, 0.529, 0.6619, 0.5241, 0.723, 0.03335, 0.3587, 0.02932, 0.4654, 0.175, 0.4208, 0.8892, 0.6352, 0.8873, 0.6118, 0.8423, 0.6218, 0.8466, 0.6447, 0.9884, 0.5491, 0.9591, 0.5101, 0.9443, 0.587, 0.9678, 0.588, 0.8402, 0.409, 0.8402, 0.4558, 0.9138, 0.4589, 0.8859, 0.4189, 0.7894, 0.5965, 0.8124, 0.5997, 0.7996, 0.5258, 0.7674, 0.5599, 0.3962, 0.3736, 0.3031, 0.4267, 0.4074, 0.4562, 0.5409, 0.3673, 0.4648, 0.3973, 0.4997, 0.4883, 0.5583, 0.4294, 0.5506, 0.1498, 0.6747, 0.1898, 0.688, 0.138, 0.573, 0.09304, 0.5321, 0.2587, 0.6668, 0.2621, 0.6747, 0.1898, 0.5506, 0.1498, 0.5409, 0.3673, 0.6621, 0.3335, 0.6668, 0.2621, 0.5321, 0.2587, 0.2233, 0.01395, 0.1127, 0.02046, 0.1216, 0.1084, 0.2195, 0.1027, 0.3835, 0.2216, 0.4051, 0.134, 0.3175, 0.1177, 0.2962, 0.2129, 0.04567, 0.2028, 0.1285, 0.2036, 0.1216, 0.1084, 0.04025, 0.1159, 0.2233, 0.01395, 0.2195, 0.1027, 0.3175, 0.1177, 0.3303, 0.0296, 0.8396, 0.8771, 0.7937, 0.6774, 0.7255, 0.8323, 0.8396, 0.6792, 0.7937, 0.6774, 0.8396, 0.6977, 0.7937, 0.6774, 0.8396, 0.8771, 0.8396, 0.6977])
me_cube_001.materials.append(mat_head)
me_cube_001.materials.append(mat_skin)
me_cube_001.use_remesh_fix_poles = True
me_cube_001.use_remesh_preserve_attributes = False
me_cube_001.use_paint_bone_selection = False
me_cube_001.use_paint_mask = True
me_cube_001.update()
me_cube_002 = bpy.data.meshes.new('Cube.002')
me_cube_002.from_pydata([(-0.0147, -0.4923, 0.01681), (-0.0147, -0.4923, 0.03798), (-0.02293, -0.1262, 0.002976), (-0.02293, -0.1262, 0.03798), (0.0147, -0.4923, 0.01681), (0.0147, -0.4923, 0.03798), (0.02293, -0.1262, 0.002976), (0.02293, -0.1262, 0.03798), (-0.02351, -0.06058, -0.001716), (-0.02351, -0.06058, 0.03285), (0.02351, -0.06058, -0.001716), (0.02351, -0.06058, 0.03285), (-0.02293, -0.1186, 0.03398), (0.02293, -0.1186, 0.03398), (-0.02016, -0.02237, -0.003838), (-0.01665, -0.01847, 0.02525), (0.02016, -0.02237, -0.003838), (0.01665, -0.01847, 0.02525), (-0.01804, 0.004855, -0.00648), (-0.01412, 0.01103, 0.0122), (0.01804, 0.004855, -0.00648), (0.01412, 0.01103, 0.0122), (-0.01804, 0.02862, -0.01666), (-0.009867, 0.05047, -0.006242), (0.01804, 0.02862, -0.01666), (0.009867, 0.05047, -0.006242), (-0.01804, 0.04795, -0.03642), (-0.01804, 0.06479, -0.03102), (0.01804, 0.04795, -0.03642), (0.01804, 0.06479, -0.03102), (-0.008941, 0.07105, 0.01285), (0.008941, 0.07105, 0.01285), (0.01804, 0.2608, -0.09361), (-0.01804, 0.2608, -0.0934), (-0.01128, 0.2669, -0.009539), (0.01128, 0.2669, -0.009539), (0.0, -0.1262, -0.00649), (0.0, -0.1262, 0.03798), (0.0, -0.4923, 0.006945), (0.0, -0.06058, -0.008906), (0.0, -0.06058, 0.03285), (0.0, -0.1186, 0.03398), (0.0, -0.02237, -0.01137), (0.0, -0.01744, 0.0294), (0.0, 0.001945, -0.01744), (0.0, 0.01205, 0.01939), (0.0, 0.01955, -0.02539), (0.0, 0.0479, 0.002317), (0.0, 0.04556, -0.04926), (0.0, 0.06479, -0.04078), (0.0, 0.07071, 0.01679), (-1.277e-18, 0.2595, -0.11), (8.745e-19, 0.2667, -0.009662), (2.204e-18, 0.2572, 0.002019), (0.0, -0.1769, 0.05329), (0.0, -0.2143, 0.05329), (0.01201, -0.1769, 0.04831), (0.01201, -0.2143, 0.04831), (0.01698, -0.1769, 0.03631), (0.01698, -0.2143, 0.03631), (-0.01698, -0.1769, 0.03631), (-0.01698, -0.2143, 0.03631), (-0.01201, -0.1769, 0.04831), (-0.01201, -0.2143, 0.04831), (0.0, -0.211, 0.04836), (0.0, -0.3541, 0.04836), (0.008527, -0.211, 0.04483), (0.008527, -0.3541, 0.04483), (0.01206, -0.211, 0.03631), (0.01206, -0.3541, 0.03631), (-0.01206, -0.211, 0.03631), (-0.01206, -0.3541, 0.03631), (-0.008527, -0.211, 0.04483), (-0.008527, -0.3541, 0.04483), (0.0, -0.05997, 0.04749), (0.0, -0.09656, 0.04749), (0.01061, -0.05997, 0.04309), (0.01061, -0.09656, 0.04309), (0.015, -0.05997, 0.03248), (0.015, -0.09656, 0.03248), (-0.015, -0.09656, 0.03248), (5.645e-05, -0.06949, 0.03231), (-0.01061, -0.09656, 0.04309), (0.0, -0.05876, 0.04544), (0.0, -0.1787, 0.04544), (0.007041, -0.1787, 0.04253), (0.009957, -0.05876, 0.03549), (0.009957, -0.1787, 0.03549), (-0.009957, -0.05876, 0.03549), (-0.009957, -0.1787, 0.03549), (-0.007041, -0.1787, 0.04253), (0.009957, -0.05876, 0.03016), (0.009957, -0.1787, 0.03016), (-0.009957, -0.05876, 0.03016), (-0.009957, -0.1787, 0.03016), (-0.0179, -0.3478, 0.01143), (-0.0179, -0.3478, 0.03798), (0.0179, -0.3478, 0.01143), (0.0179, -0.3478, 0.03798), (0.0, -0.3478, 0.03798), (0.0, -0.3478, 0.001722), (0.01371, -0.3478, 0.04786), (0.01047, -0.4923, 0.04531), (0.0, -0.4923, 0.04744), (-0.01047, -0.4923, 0.04531), (0.0, -0.3478, 0.05194), (-0.01371, -0.3478, 0.04786), (0.009202, -0.4923, 0.009559), (-0.009202, -0.4923, 0.009559), (-0.009181, -0.5093, 0.04388), (0.00807, -0.5093, 0.01145), (-0.00807, -0.5093, 0.01145), (-0.00807, -0.4905, 0.01145), (0.00807, -0.4905, 0.01145), (-0.009181, -0.4905, 0.04388), (0.0, -0.4905, 0.04581), (0.009181, -0.4905, 0.04388), (0.0, -0.4905, 0.009075), (0.01289, -0.4905, 0.03723), (0.01289, -0.4905, 0.01802), (-0.01289, -0.4905, 0.03723), (-0.01289, -0.4905, 0.01802), (0.0, -0.5093, 0.04581), (0.009181, -0.5093, 0.04388), (0.0, -0.5093, 0.009075), (0.01289, -0.5093, 0.03723), (0.01289, -0.5093, 0.01802), (-0.01289, -0.5093, 0.03723), (-0.01289, -0.5093, 0.01802), (0.0, -0.5062, 0.04265), (0.0, -0.6167, 0.04265), (0.01164, -0.5062, 0.03452), (0.01164, -0.6167, 0.03452), (0.01164, -0.5062, 0.01825), (0.01164, -0.6167, 0.01825), (0.0, -0.5062, 0.01011), (0.0, -0.6167, 0.01011), (-0.01164, -0.5062, 0.01825), (-0.01164, -0.6167, 0.01825), (-0.01164, -0.5062, 0.03452), (-0.01164, -0.6167, 0.03452), (0.0, -0.6131, 0.04026), (0.0, -0.7035, 0.04026), (0.005249, -0.6131, 0.03723), (0.005249, -0.7035, 0.03723), (0.005249, -0.6131, 0.03117), (0.005249, -0.7035, 0.03117), (0.0, -0.6131, 0.02814), (0.0, -0.7035, 0.02814), (-0.005249, -0.6131, 0.03117), (-0.005249, -0.7035, 0.03117), (-0.005249, -0.6131, 0.03723), (-0.005249, -0.7035, 0.03723), (0.0, -0.7024, 0.04167), (0.0, -0.7334, 0.04167), (0.006475, -0.7024, 0.03793), (0.006475, -0.7334, 0.03793), (0.006475, -0.7024, 0.03045), (0.006475, -0.7334, 0.03045), (0.0, -0.7024, 0.02671), (0.0, -0.7334, 0.02671), (-0.006475, -0.7024, 0.03045), (-0.006475, -0.7334, 0.03045), (-0.006475, -0.7024, 0.03793), (-0.006475, -0.7334, 0.03793), (0.0, -0.7209, 0.02026), (0.0, -0.7022, 0.02026), (0.0, -0.6155, 0.01967), (0.0, -0.7059, 0.01967), (0.001851, -0.6155, 0.01782), (0.001851, -0.7059, 0.01782), (0.0, -0.6155, 0.01597), (0.0, -0.7059, 0.01597), (-0.001851, -0.6155, 0.01782), (-0.001851, -0.7059, 0.01782), (0.002444, -0.7022, 0.01782), (0.002444, -0.7209, 0.01782), (0.0, -0.7022, 0.01537), (0.0, -0.7209, 0.01537), (-0.002444, -0.7022, 0.01782), (-0.002444, -0.7209, 0.01782), (-0.003424, -0.6583, 0.01906), (-0.003424, -0.6583, 0.02869), (-0.003424, -0.6141, 0.01906), (-0.003424, -0.6141, 0.02869), (0.003424, -0.6583, 0.01906), (0.003424, -0.6583, 0.02869), (0.003424, -0.6141, 0.01906), (0.003424, -0.6141, 0.02869), (0.0, -0.05739, 0.05275), (0.0, -0.06041, 0.05275), (0.01555, -0.05739, 0.04631), (0.01555, -0.06041, 0.04631), (0.022, -0.05739, 0.03075), (0.022, -0.06041, 0.03075), (-0.022, -0.05739, 0.03075), (-0.022, -0.06041, 0.03075), (-0.01555, -0.05739, 0.04631), (-0.01555, -0.06041, 0.04631), (0.0, -0.03579, 0.05085), (0.0, -0.05837, 0.05085), (0.002794, -0.03579, 0.04924), (0.002794, -0.05837, 0.04924), (0.002794, -0.03579, 0.04601), (0.002794, -0.05837, 0.04601), (0.0, -0.03579, 0.0444), (0.0, -0.05837, 0.0444), (-0.002794, -0.03579, 0.04601), (-0.002794, -0.05837, 0.04601), (-0.002794, -0.03579, 0.04924), (-0.002794, -0.05837, 0.04924), (0.0, -0.03798, 0.04629), (0.0, -0.05877, 0.04629), (0.006597, -0.03798, 0.04249), (0.006597, -0.05877, 0.04249), (0.006597, -0.03798, 0.03487), (0.006597, -0.05877, 0.03487), (0.0, -0.03798, 0.03106), (0.0, -0.05877, 0.03106), (-0.006597, -0.03798, 0.03487), (-0.006597, -0.05877, 0.03487), (-0.006597, -0.03798, 0.04249), (-0.006597, -0.05877, 0.04249), (0.0, -0.01469, 0.044), (0.0, -0.04208, 0.044), (0.004618, -0.01469, 0.04133), (0.004618, -0.04208, 0.04133), (0.004618, -0.01469, 0.036), (0.004618, -0.04208, 0.036), (0.0, -0.01469, 0.03334), (-0.004618, -0.01469, 0.036), (-0.004618, -0.04208, 0.036), (-0.004618, -0.01469, 0.04133), (-0.004618, -0.04208, 0.04133), (0.0125, -0.05877, 0.04093), (0.0125, -0.03798, 0.04093), (0.0125, -0.03798, 0.03642), (0.0125, -0.05877, 0.03642), (0.002309, -0.01469, 0.03467), (0.002309, -0.04208, 0.03467), (-0.002309, -0.01469, 0.03467), (-0.002309, -0.04208, 0.03467), (0.001752, -0.01469, 0.03261), (0.0, -0.01469, 0.03261), (0.0, -0.04208, 0.03261), (-0.001752, -0.04208, 0.03261), (0.001752, -0.04208, 0.03261), (-0.001752, -0.01469, 0.03261), (-4.381e-05, -0.03415, 0.04664), (-4.381e-05, -0.03415, 0.04879), (0.0176, -0.04876, 0.04664), (0.0176, -0.04876, 0.04879), (0.0176, -0.03415, 0.04664), (0.0176, -0.03415, 0.04879), (-4.381e-05, -0.03829, 0.04664), (-4.381e-05, -0.03829, 0.04879), (0.01952, -0.04908, 0.04594), (0.01952, -0.04908, 0.04985), (0.004883, -0.04876, 0.04664), (0.004883, -0.04876, 0.04879), (0.01952, -0.03372, 0.04594), (0.01952, -0.03372, 0.04985), (0.004883, -0.04067, 0.04879), (0.004883, -0.04067, 0.04664), (0.01124, -0.04067, 0.04879), (0.0156, -0.03372, 0.04594), (0.01124, -0.03829, 0.04879), (0.0156, -0.03372, 0.04985), (0.01124, -0.03829, 0.04664), (0.01124, -0.04067, 0.04664), (0.0156, -0.04908, 0.04985), (0.0156, -0.04908, 0.04594), (0.01831, -0.09825, 0.0304), (0.01831, -0.09825, 0.03886), (0.01831, -0.05951, 0.0304), (0.01831, -0.05951, 0.03886), (0.006644, -0.05951, 0.03886), (0.006644, -0.09825, 0.03886), (0.006644, -0.09825, 0.0304), (0.0, -0.06949, 0.04749), (-0.015, -0.06949, 0.03248), (-0.01061, -0.06949, 0.04309), (5.645e-05, -0.05946, 0.03231), (-0.005064, -0.07503, -0.002216), (-0.005064, -0.04771, -0.003644), (0.005064, -0.07503, -0.002216), (0.005064, -0.04771, -0.003644), (-0.005064, -0.07365, -0.02136), (-0.005064, -0.06898, -0.02145), (0.005064, -0.07365, -0.02136), (0.005064, -0.06898, -0.02145), (-0.005064, -0.06999, -0.03268), (-0.005064, -0.06724, -0.03085), (0.005064, -0.06999, -0.03268), (0.005064, -0.06724, -0.03085), (-0.005064, -0.05998, -0.03941), (-0.005064, -0.05876, -0.03709), (0.005064, -0.05998, -0.03941), (0.005064, -0.05876, -0.03709), (-0.005064, -0.029, -0.03899), (-0.005064, -0.03014, -0.03763), (0.005064, -0.029, -0.03899), (0.005064, -0.03014, -0.03763), (-0.005064, -0.04529, -0.04124), (0.005064, -0.04529, -0.04124), (0.005064, -0.04525, -0.03941), (-0.005064, -0.04525, -0.03941), (-0.005064, -0.01984, -0.02952), (-0.005064, -0.02389, -0.02887), (0.005064, -0.01984, -0.02952), (0.005064, -0.02389, -0.02887), (-0.005064, -0.01957, -0.01854), (-0.005064, -0.0242, -0.02014), (0.005064, -0.01957, -0.01854), (0.005064, -0.0242, -0.02014), (-0.005064, -0.01312, -0.00577), (-0.005064, -0.04025, -0.00386), (0.005064, -0.01312, -0.00577), (0.005064, -0.04025, -0.00386), (-0.005064, -0.06234, -0.01126), (0.005064, -0.06234, -0.01126), (-0.002752, -0.04305, -0.01632), (-0.002752, -0.05136, -0.005687), (-0.002752, -0.04, -0.01467), (-0.002752, -0.04713, -0.003432), (0.002752, -0.04305, -0.01632), (0.002752, -0.05136, -0.005687), (0.002752, -0.04, -0.01467), (0.002752, -0.04713, -0.003432), (-0.002752, -0.04575, -0.03392), (-0.002752, -0.04516, -0.03629), (0.002752, -0.04575, -0.03392), (0.002752, -0.04516, -0.03629), (0.002752, -0.03843, -0.0235), (-0.002752, -0.03843, -0.0235), (-0.002752, -0.04106, -0.02345), (0.002752, -0.04106, -0.02345), (0.002752, -0.04064, -0.0309), (0.002752, -0.04224, -0.02986), (-0.002752, -0.04064, -0.0309), (-0.002752, -0.04224, -0.02986), (-0.006597, -0.05877, 0.04249), (0.006597, -0.05877, 0.04249), (0.01922, -0.4942, 0.03678), (0.01922, -0.4993, 0.03678), (0.01922, -0.4993, 0.01932), (0.01922, -0.4942, 0.01932), (0.01107, -0.4942, 0.03678), (0.01107, -0.4942, 0.03904), (0.01107, -0.4942, 0.01932), (0.01107, -0.4993, 0.01932), (0.01107, -0.4993, 0.03904), (0.01107, -0.4993, 0.03678), (0.01107, -0.4942, 0.01706), (0.01107, -0.4993, 0.01706), (0.02127, -0.4942, 0.01845), (0.01988, -0.4942, 0.01706), (0.01988, -0.4993, 0.01706), (0.02127, -0.4993, 0.01845), (0.01988, -0.4942, 0.03904), (0.02127, -0.4942, 0.03764), (0.02127, -0.4993, 0.03764), (0.01988, -0.4993, 0.03904), (-0.01108, -0.3495, 0.03244), (-0.007514, -0.3495, 0.04951), (-0.01108, -0.26, 0.03244), (-0.007514, -0.26, 0.04951), (0.01108, -0.3495, 0.03244), (0.007514, -0.3495, 0.04951), (0.01108, -0.26, 0.03244), (0.007514, -0.26, 0.04951), (-0.006282, -0.3422, 0.04878), (-0.006282, -0.3422, 0.05306), (-0.006282, -0.2638, 0.04878), (-0.006282, -0.2673, 0.05306), (0.006282, -0.3422, 0.04878), (0.006282, -0.3422, 0.05306), (0.006282, -0.2638, 0.04878), (0.006282, -0.2673, 0.05306), (-0.01502, -0.2745, 0.04917), (-0.01502, -0.2745, 0.05874), (0.01502, -0.2745, 0.04917), (0.01502, -0.2745, 0.05874), (-0.01502, -0.2745, 0.04917), (-0.01502, -0.2745, 0.05874), (0.01502, -0.2745, 0.04917), (0.01502, -0.2745, 0.05874), (-0.006047, -0.7203, 0.03816), (-0.006047, -0.7203, 0.06222), (0.006047, -0.7203, 0.03816), (0.006047, -0.7203, 0.06222), (-0.01399, -0.2807, 0.04917), (-0.01399, -0.2807, 0.05874), (-0.01399, -0.2687, 0.04917), (-0.01399, -0.2687, 0.05874), (-0.01399, -0.2807, 0.04917), (-0.01399, -0.2807, 0.05874), (-0.01399, -0.2687, 0.04917), (-0.01399, -0.2687, 0.05874), (0.01399, -0.2807, 0.04917), (0.01399, -0.2807, 0.05874), (0.01399, -0.2687, 0.04917), (0.01399, -0.2687, 0.05874), (0.01399, -0.2807, 0.04917), (0.01399, -0.2807, 0.05874), (0.01399, -0.2687, 0.04917), (0.01399, -0.2687, 0.05874), (-0.005904, -0.7205, 0.03795), (-0.005904, -0.7205, 0.05032), (-0.005904, -0.7027, 0.03795), (-0.005904, -0.7027, 0.05032), (-0.005904, -0.7205, 0.03795), (-0.005904, -0.7205, 0.05032), (-0.005904, -0.7027, 0.03795), (-0.005904, -0.7027, 0.05032), (0.005904, -0.7205, 0.03795), (0.005904, -0.7205, 0.05032), (0.005904, -0.7027, 0.03795), (0.005904, -0.7027, 0.05032), (0.005904, -0.7205, 0.03795), (0.005904, -0.7205, 0.05032), (0.005904, -0.7027, 0.03795), (0.005904, -0.7027, 0.05032), (-0.00525, -0.3403, 0.04973), (-0.00525, -0.3403, 0.05929), (-0.00525, -0.3282, 0.04973), (-0.00525, -0.3282, 0.05929), (-0.00525, -0.3403, 0.04973), (-0.00525, -0.3403, 0.05929), (-0.00525, -0.3282, 0.04973), (-0.00525, -0.3282, 0.05929), (0.00525, -0.3403, 0.04973), (0.00525, -0.3403, 0.05929), (0.00525, -0.3282, 0.04973), (0.00525, -0.3282, 0.05929), (0.00525, -0.3403, 0.04973), (0.00525, -0.3403, 0.05929), (0.00525, -0.3282, 0.04973), (0.00525, -0.3282, 0.05929), (-0.01502, -0.2697, 0.04958), (-0.01502, -0.2793, 0.04958), (0.01502, -0.2697, 0.04958), (0.01502, -0.2793, 0.04958), (-0.01502, -0.2697, 0.04958), (-0.01502, -0.2793, 0.04958), (0.01502, -0.2697, 0.04958), (0.01502, -0.2793, 0.04958), (0.006047, -0.7203, 0.06222), (0.006047, -0.7203, 0.03816), (-0.006047, -0.7203, 0.06222), (-0.006047, -0.7203, 0.03816)], [], [(95, 96, 3, 2), (37, 7, 13, 41), (97, 98, 5, 4), (38, 1, 0, 108), (100, 97, 107), (96, 1, 104, 106), (11, 17, 43), (2, 12, 9, 8), (7, 6, 13), (36, 2, 8, 39), (43, 17, 21, 45), (12, 2, 3), (41, 13, 11, 40), (13, 6, 10, 11), (8, 9, 15, 14), (11, 10, 16, 17), (39, 8, 14, 42), (21, 20, 24, 25), (14, 15, 19, 18), (17, 16, 20, 21), (42, 14, 18, 44), (46, 22, 26, 48), (44, 18, 22, 46), (45, 21, 25, 47), (18, 19, 23, 22), (48, 49, 29, 28), (31, 29, 32, 35), (22, 23, 27, 26), (25, 24, 28, 29), (35, 32, 51, 52), (27, 23, 30), (47, 25, 31, 50), (25, 29, 31), (50, 31, 35, 53), (27, 30, 34, 33), (50, 53, 34, 30), (29, 49, 51, 32), (53, 35, 52), (33, 34, 52, 51), (23, 47, 50, 30), (34, 53, 52), (26, 27, 49, 48), (19, 45, 47, 23), (20, 44, 46, 24), (24, 46, 48, 28), (16, 42, 44, 20), (10, 39, 42, 16), (12, 41, 40, 9), (15, 43, 45, 19), (6, 36, 39, 10), (9, 40, 43), (38, 5, 102, 103), (95, 100, 108), (4, 5, 38, 107), (3, 37, 41, 12), (54, 55, 57, 56), (56, 57, 59, 58), (60, 61, 63, 62), (62, 63, 55, 54), (77, 75, 82, 80, 79), (64, 65, 67, 66), (66, 67, 69, 68), (57, 55, 63, 61, 59), (70, 71, 73, 72), (72, 73, 65, 64), (279, 75, 77, 76), (76, 77, 79, 78), (280, 80, 82, 281), (281, 82, 75, 279), (54, 56, 58, 60, 62), (83, 84, 85, 214), (214, 85, 87, 86), (88, 89, 90, 222), (222, 90, 84, 83), (89, 88, 93, 94), (86, 87, 92, 91), (2, 36, 100, 95), (7, 37, 99, 98), (37, 3, 96, 99), (36, 6, 97, 100), (6, 7, 98, 97), (0, 1, 96, 95), (105, 106, 104, 103), (101, 105, 103, 102), (99, 96, 106, 105), (5, 98, 101, 102), (1, 38, 103, 104), (98, 99, 105, 101), (107, 38, 100), (107, 97, 4), (100, 38, 108), (108, 0, 95), (116, 115, 122, 123), (117, 113, 110, 124), (124, 127, 128, 111), (118, 116, 123, 125), (124, 125, 123, 122), (114, 120, 127, 109), (112, 117, 124, 111), (126, 125, 124, 110), (120, 121, 128, 127), (115, 114, 109, 122), (127, 124, 122, 109), (113, 119, 126, 110), (121, 112, 111, 128), (119, 118, 125, 126), (129, 130, 132, 131), (131, 132, 134, 133), (133, 134, 136, 135), (135, 136, 138, 137), (132, 130, 140, 138, 136, 134), (137, 138, 140, 139), (139, 140, 130, 129), (159, 160, 162, 161), (141, 142, 144, 143), (158, 156, 154, 164, 162, 160), (155, 156, 158, 157), (143, 144, 146, 145), (145, 146, 148, 147), (157, 158, 160, 159), (147, 148, 150, 149), (153, 154, 156, 155), (149, 150, 152, 151), (151, 152, 142, 141), (161, 162, 164, 163), (163, 164, 154, 153), (157, 159, 161, 163, 153, 155), (166, 175, 177, 179), (176, 165, 180, 178), (167, 168, 170, 169), (175, 176, 178, 177), (169, 170, 172, 171), (166, 165, 176, 175), (171, 172, 174, 173), (179, 180, 165, 166), (177, 178, 180, 179), (173, 174, 168, 167), (181, 182, 184, 183), (187, 188, 186, 185), (185, 186, 182, 181), (183, 187, 185, 181), (188, 184, 182, 186), (192, 190, 198, 196, 194), (189, 190, 192, 191), (191, 192, 194, 193), (195, 196, 198, 197), (197, 198, 190, 189), (189, 191, 193, 195, 197), (199, 200, 202, 201), (201, 202, 204, 203), (203, 204, 206, 205), (205, 206, 208, 207), (207, 208, 210, 209), (209, 210, 200, 199), (199, 201, 203, 205, 207, 209), (211, 212, 342, 213), (216, 215, 236, 237), (215, 216, 218, 217), (217, 218, 220, 219), (219, 220, 341, 221), (221, 341, 212, 211), (211, 213, 215, 217, 219, 221), (223, 224, 226, 225), (225, 226, 228, 227), (240, 229, 243, 247), (240, 241, 231, 230), (230, 231, 233, 232), (232, 233, 224, 223), (238, 223, 225, 227), (235, 234, 237, 236), (215, 213, 235, 236), (213, 342, 234, 235), (227, 228, 239, 238), (241, 240, 247, 245), (242, 246, 244, 243), (243, 244, 245, 247), (229, 238, 242, 243), (238, 239, 246, 242), (240, 230, 232, 223), (223, 229, 240), (223, 238, 229), (254, 255, 249, 248), (270, 267, 265, 271), (271, 265, 260, 256), (268, 252, 250, 269), (257, 270, 271, 256), (253, 249, 255, 266), (264, 262, 259, 251), (269, 264, 266, 268), (250, 251, 259, 258), (267, 261, 260, 265), (253, 266, 264, 251), (257, 261, 267, 270), (262, 264, 269, 263), (248, 252, 268, 254), (263, 269, 250, 258), (248, 249, 253, 252), (263, 258, 259, 262), (268, 266, 255, 254), (261, 257, 256, 260), (273, 277, 278, 272), (273, 275, 276, 277), (275, 273, 272, 274), (33, 51, 49, 27), (279, 81, 281), (281, 81, 280), (74, 279, 76), (81, 279, 74, 282), (320, 290, 288, 319), (285, 289, 290, 320), (283, 287, 289, 285), (290, 289, 293, 294), (294, 293, 297, 298), (287, 288, 292, 291), (289, 287, 291, 293), (288, 290, 294, 292), (304, 303, 299, 301), (291, 292, 296, 295), (293, 291, 295, 297), (292, 294, 298, 296), (302, 301, 309, 310), (306, 305, 302, 300), (305, 304, 301, 302), (303, 306, 300, 299), (295, 296, 306, 303), (298, 297, 304, 305), (296, 298, 305, 306), (297, 295, 303, 304), (309, 307, 311, 313), (299, 300, 308, 307), (301, 299, 307, 309), (300, 302, 310, 308), (314, 313, 317, 318), (308, 310, 314, 312), (310, 309, 313, 314), (307, 308, 312, 311), (311, 312, 316, 315), (313, 311, 315, 317), (312, 314, 318, 316), (319, 288, 287, 283), (284, 319, 283), (285, 320, 286), (286, 320, 319, 284), (40, 11, 43), (15, 9, 43), (321, 322, 324, 323), (323, 324, 328, 327), (327, 328, 326, 325), (325, 326, 322, 321), (339, 337, 332, 330), (336, 335, 340, 338), (330, 332, 331, 329), (340, 339, 330, 329), (337, 338, 331, 332), (338, 340, 329, 331), (325, 321, 335, 336), (327, 325, 336, 333), (321, 323, 334, 335), (323, 327, 333, 334), (333, 336, 338, 337), (335, 334, 339, 340), (334, 333, 337, 339), (345, 344, 343, 346), (356, 357, 354, 353), (346, 343, 360, 355), (343, 344, 352, 347), (359, 343, 347, 348), (357, 345, 350, 354), (345, 346, 349, 350), (344, 362, 351, 352), (361, 358, 355, 360), (345, 358, 361, 344), (362, 359, 348, 351), (355, 356, 346), (357, 358, 345), (359, 360, 343), (361, 362, 344), (355, 358, 357, 356), (361, 360, 359, 362), (346, 356, 353, 349), (363, 364, 366, 365), (365, 366, 370, 369), (369, 370, 368, 367), (370, 366, 364, 368), (371, 372, 374, 373), (373, 374, 378, 377), (377, 378, 376, 375), (375, 376, 372, 371), (378, 374, 372, 376), (381, 382, 380, 379), (385, 383, 384, 386), (389, 390, 388, 387), (393, 394, 392, 391), (397, 395, 396, 398), (401, 402, 400, 399), (405, 403, 404, 406), (409, 410, 408, 407), (413, 411, 412, 414), (417, 418, 416, 415), (421, 419, 420, 422), (425, 426, 424, 423), (429, 427, 428, 430), (433, 434, 432, 431), (437, 435, 436, 438), (441, 442, 440, 439), (445, 443, 444, 446), (448, 450, 449, 447)])
me_cube_002.polygons.foreach_set('use_smooth', [1, 1, 1, 1, 1, 1, 1, 1, 1, 1, 1, 1, 1, 1, 1, 1, 1, 1, 1, 1, 1, 1, 1, 1, 1, 1, 1, 1, 1, 1, 1, 1, 1, 1, 1, 1, 1, 1, 1, 1, 1, 1, 1, 1, 1, 1, 1, 1, 1, 1, 1, 1, 1, 1, 1, 1, 1, 1, 1, 1, 1, 1, 1, 1, 1, 1, 1, 1, 1, 1, 1, 1, 1, 1, 1, 1, 1, 1, 1, 1, 1, 1, 1, 1, 1, 1, 1, 1, 1, 1, 1, 1, 1, 1, 1, 1, 1, 1, 1, 1, 1, 1, 1, 1, 1, 1, 1, 1, 1, 1, 1, 1, 1, 1, 1, 1, 1, 1, 1, 1, 1, 1, 1, 1, 1, 1, 1, 1, 1, 1, 1, 1, 1, 1, 1, 1, 1, 1, 1, 1, 1, 1, 1, 1, 1, 1, 1, 1, 1, 1, 1, 1, 1, 1, 1, 1, 1, 1, 1, 1, 1, 1, 1, 1, 1, 1, 1, 1, 1, 1, 1, 1, 1, 1, 1, 1, 1, 1, 1, 1, 1, 1, 1, 1, 1, 1, 1, 1, 1, 1, 1, 1, 1, 1, 1, 1, 1, 1, 1, 1, 1, 1, 1, 1, 1, 1, 1, 1, 1, 1, 1, 1, 1, 1, 1, 1, 1, 1, 1, 1, 1, 1, 1, 1, 1, 1, 1, 1, 1, 1, 1, 1, 1, 1, 1, 1, 1, 1, 1, 1, 1, 1, 1, 1, 1, 1, 1, 1, 1, 1, 1, 1, 1, 1, 1, 1, 1, 1, 1, 1, 1, 1, 1, 1, 1, 1, 1, 1, 1, 1, 1, 1, 1, 1, 1, 1, 1, 1, 1, 1, 0, 0, 0, 0, 0, 0, 0, 0, 0, 0, 0, 0, 0, 0, 0, 0, 0, 0, 0, 0, 0, 0, 0, 0, 0, 0, 0])
me_cube_002.polygons.foreach_set('material_index', [0, 0, 0, 0, 0, 0, 0, 0, 0, 0, 0, 0, 0, 0, 0, 0, 0, 0, 0, 0, 0, 0, 0, 0, 0, 0, 0, 0, 0, 0, 0, 0, 0, 0, 0, 0, 0, 0, 0, 0, 0, 0, 0, 0, 0, 0, 0, 0, 0, 0, 0, 0, 0, 0, 0, 0, 0, 0, 0, 0, 0, 0, 0, 0, 0, 0, 0, 0, 0, 0, 0, 0, 0, 0, 0, 0, 0, 0, 0, 0, 0, 0, 0, 0, 0, 0, 0, 0, 0, 0, 0, 0, 0, 0, 0, 0, 0, 0, 0, 0, 0, 0, 0, 0, 0, 0, 0, 0, 0, 0, 0, 0, 0, 0, 0, 0, 0, 0, 0, 0, 0, 0, 0, 0, 0, 0, 0, 0, 0, 0, 0, 0, 0, 0, 0, 0, 0, 0, 0, 0, 0, 0, 0, 0, 0, 0, 0, 0, 0, 0, 0, 0, 0, 0, 0, 0, 0, 0, 0, 0, 0, 0, 0, 0, 0, 0, 0, 0, 0, 0, 0, 0, 0, 0, 0, 0, 0, 0, 0, 0, 0, 0, 0, 0, 0, 0, 0, 0, 0, 0, 0, 0, 0, 0, 0, 0, 0, 0, 0, 0, 0, 0, 0, 0, 0, 0, 0, 0, 0, 0, 0, 0, 0, 0, 0, 0, 0, 0, 0, 0, 0, 0, 0, 0, 0, 0, 0, 0, 0, 0, 0, 0, 0, 0, 0, 0, 0, 0, 0, 0, 0, 0, 0, 0, 0, 0, 0, 0, 0, 0, 0, 0, 0, 0, 0, 0, 0, 0, 0, 0, 0, 0, 0, 0, 0, 0, 0, 0, 0, 0, 0, 0, 0, 0, 0, 0, 0, 0, 0, 0, 0, 0, 0, 0, 0, 0, 0, 0, 0, 1, 1, 1, 1, 1, 1, 1, 1, 1, 1, 1, 1, 1, 1, 1, 1, 1, 1])
_k = set([(32, 35), (32, 51), (33, 34), (33, 51), (34, 52), (34, 53), (35, 52), (35, 53), (74, 279), (279, 281), (280, 281)])
me_cube_002.attributes.new('sharp_edge', 'BOOLEAN', 'EDGE').data.foreach_set('value', [ (min(e.vertices), max(e.vertices)) in _k for e in me_cube_002.edges])
_uv = me_cube_002.uv_layers.new(name='UVMap')
_uv.uv.foreach_set('vector', [0.8589, 0.609, 0.8605, 0.6442, 0.5669, 0.6576, 0.5648, 0.6113, 0.6927, 0.4226, 0.6927, 0.3922, 0.7035, 0.3922, 0.7035, 0.4226, 0.2257, 0.5524, 0.2261, 0.5907, 0.01756, 0.5931, 0.0172, 0.5626, 0.3483, 0.8607, 0.3271, 0.9055, 0.3271, 0.8749, 0.335, 0.8645, 0.4575, 0.7618, 0.457, 0.7912, 0.2486, 0.7752, 0.01725, 0.4819, 0.2258, 0.4843, 0.2258, 0.4965, 0.0172, 0.4974, 0.6804, 0.3247, 0.7423, 0.3339, 0.7428, 0.3587, 0.5648, 0.6113, 0.5565, 0.6528, 0.4796, 0.6548, 0.4776, 0.609, 0.7722, 0.5708, 0.7743, 0.5244, 0.7825, 0.566, 0.3437, 0.6934, 0.3442, 0.7292, 0.2493, 0.7287, 0.249, 0.6932, 0.7428, 0.3587, 0.7423, 0.3339, 0.7889, 0.3338, 0.7877, 0.3567, 0.5565, 0.6528, 0.5648, 0.6113, 0.5669, 0.6576, 0.7035, 0.4226, 0.7035, 0.3922, 0.7796, 0.3914, 0.7796, 0.4226, 0.7825, 0.566, 0.7743, 0.5244, 0.8615, 0.5222, 0.8594, 0.568, 0.3682, 0.4895, 0.3694, 0.5393, 0.3077, 0.5299, 0.3127, 0.4874, 0.7645, 0.1054, 0.7657, 0.05556, 0.8212, 0.05348, 0.8262, 0.09592, 0.3662, 0.4543, 0.3682, 0.4895, 0.3127, 0.4874, 0.3111, 0.4563, 0.3243, 0.2775, 0.3148, 0.2502, 0.3489, 0.235, 0.3818, 0.2515, 0.3127, 0.4874, 0.3077, 0.5299, 0.2646, 0.5125, 0.2731, 0.485, 0.8262, 0.09592, 0.8212, 0.05348, 0.8608, 0.05101, 0.8693, 0.07855, 0.3111, 0.4563, 0.3127, 0.4874, 0.2731, 0.485, 0.275, 0.4543, 0.6216, 0.2177, 0.6141, 0.2485, 0.5753, 0.2393, 0.5718, 0.2073, 0.6495, 0.2184, 0.6514, 0.2491, 0.6141, 0.2485, 0.6216, 0.2177, 0.6858, 0.2981, 0.6828, 0.2754, 0.7449, 0.264, 0.7411, 0.2828, 0.529, 0.2494, 0.5194, 0.2767, 0.4619, 0.2507, 0.4949, 0.2342, 0.7481, 0.2068, 0.7755, 0.2199, 0.7681, 0.2486, 0.7446, 0.2387, 0.01877, 0.1699, 0.01813, 0.1046, 0.3104, 0.05244, 0.3032, 0.1743, 0.4949, 0.2342, 0.4619, 0.2507, 0.4424, 0.2125, 0.467, 0.2057, 0.3818, 0.2515, 0.3489, 0.235, 0.3768, 0.2065, 0.4014, 0.2132, 0.3467, 0.1514, 0.3381, 0.0389, 0.3622, 0.01703, 0.3618, 0.1513, 0.4424, 0.2125, 0.4619, 0.2507, 0.4308, 0.2767, 0.7411, 0.2828, 0.7449, 0.264, 0.7799, 0.2843, 0.7769, 0.2981, 0.3818, 0.2515, 0.4014, 0.2132, 0.4129, 0.2775, 0.0172, 0.1839, 0.01877, 0.1699, 0.3032, 0.1743, 0.2869, 0.196, 0.3095, 0.3178, 0.3088, 0.3831, 0.02435, 0.3874, 0.0172, 0.2659, 0.3104, 0.3971, 0.04074, 0.4091, 0.02435, 0.3874, 0.3088, 0.3831, 0.01813, 0.1046, 0.0172, 0.07504, 0.3098, 0.0172, 0.3104, 0.05244, 0.3617, 0.1659, 0.3467, 0.1514, 0.3618, 0.1513, 0.3862, 0.03936, 0.3768, 0.1515, 0.3618, 0.1513, 0.3622, 0.01703, 0.5923, 0.2663, 0.5962, 0.2852, 0.5603, 0.3005, 0.5573, 0.2867, 0.3768, 0.1515, 0.3617, 0.1659, 0.3618, 0.1513, 0.5753, 0.2393, 0.5518, 0.2491, 0.5444, 0.2204, 0.5718, 0.2073, 0.6544, 0.2778, 0.6514, 0.3005, 0.5962, 0.2852, 0.5923, 0.2663, 0.6685, 0.2486, 0.6704, 0.2179, 0.6983, 0.2172, 0.7058, 0.248, 0.7058, 0.248, 0.6983, 0.2172, 0.7481, 0.2068, 0.7446, 0.2387, 0.8212, 0.05348, 0.8228, 0.02237, 0.8589, 0.02035, 0.8608, 0.05101, 0.7657, 0.05556, 0.7677, 0.02035, 0.8228, 0.02237, 0.8212, 0.05348, 0.561, 0.4589, 0.561, 0.4893, 0.4849, 0.4893, 0.4849, 0.4581, 0.5937, 0.3338, 0.5931, 0.3586, 0.5482, 0.3566, 0.547, 0.3337, 0.7771, 0.7974, 0.7776, 0.7616, 0.8723, 0.7614, 0.872, 0.7969, 0.6556, 0.3247, 0.6556, 0.3586, 0.5931, 0.3586, 0.3483, 0.8607, 0.3695, 0.9055, 0.3634, 0.9161, 0.3483, 0.9191, 0.6643, 0.723, 0.6638, 0.6936, 0.8727, 0.707, 0.3695, 0.8749, 0.3695, 0.9055, 0.3483, 0.8607, 0.3616, 0.8645, 0.5718, 0.4589, 0.5718, 0.4893, 0.561, 0.4893, 0.561, 0.4589, 0.7729, 0.8665, 0.719, 0.8665, 0.719, 0.8478, 0.7729, 0.8478, 0.7729, 0.8478, 0.719, 0.8478, 0.719, 0.829, 0.7729, 0.829, 0.7073, 0.8893, 0.7612, 0.8893, 0.7612, 0.9081, 0.7073, 0.9081, 0.7073, 0.9081, 0.7612, 0.9081, 0.7612, 0.9268, 0.7073, 0.9268, 0.5268, 0.9621, 0.5204, 0.9468, 0.5268, 0.9315, 0.5421, 0.9251, 0.5421, 0.9684, 0.6505, 0.04642, 0.4439, 0.04642, 0.4439, 0.0331, 0.6505, 0.0331, 0.6505, 0.0331, 0.4439, 0.0331, 0.4439, 0.01978, 0.6505, 0.01978, 0.6571, 0.8378, 0.6397, 0.845, 0.6224, 0.8378, 0.6152, 0.8205, 0.6642, 0.8205, 0.4456, 0.07023, 0.6521, 0.07023, 0.6521, 0.08355, 0.4456, 0.08355, 0.4456, 0.08355, 0.6521, 0.08355, 0.6521, 0.09687, 0.4456, 0.09687, 0.2871, 0.898, 0.248, 0.898, 0.248, 0.8814, 0.3008, 0.8814, 0.3008, 0.8814, 0.248, 0.8814, 0.248, 0.8649, 0.3008, 0.8649, 0.2482, 0.8168, 0.2873, 0.8168, 0.2873, 0.8333, 0.2482, 0.8333, 0.2482, 0.8333, 0.2873, 0.8333, 0.2873, 0.8499, 0.2482, 0.8499, 0.4738, 0.9619, 0.4564, 0.9547, 0.4493, 0.9374, 0.4983, 0.9374, 0.4911, 0.9547, 0.1897, 0.6811, 0.01659, 0.6811, 0.01659, 0.6701, 0.1896, 0.6706, 0.1896, 0.6706, 0.01659, 0.6701, 0.01661, 0.6591, 0.1897, 0.6594, 0.01722, 0.7094, 0.1903, 0.709, 0.1903, 0.72, 0.01726, 0.7206, 0.01726, 0.7206, 0.1903, 0.72, 0.1903, 0.731, 0.01724, 0.731, 0.1903, 0.709, 0.01722, 0.7094, 0.0172, 0.7017, 0.1903, 0.7014, 0.1897, 0.6594, 0.01661, 0.6591, 0.01663, 0.6514, 0.1897, 0.6518, 0.3442, 0.7292, 0.3437, 0.6934, 0.6638, 0.6936, 0.6643, 0.723, 0.6927, 0.3922, 0.6927, 0.4226, 0.4029, 0.4226, 0.4029, 0.3989, 0.5718, 0.4893, 0.5718, 0.4589, 0.8616, 0.4655, 0.8616, 0.4893, 0.7776, 0.7616, 0.7771, 0.7974, 0.457, 0.7912, 0.4575, 0.7618, 0.7743, 0.5244, 0.7722, 0.5708, 0.4786, 0.5574, 0.4802, 0.5222, 0.2262, 0.4537, 0.2258, 0.4843, 0.01725, 0.4819, 0.01769, 0.4435, 0.01763, 0.518, 0.0172, 0.4974, 0.2258, 0.4965, 0.2262, 0.5119, 0.2262, 0.6062, 0.2258, 0.6268, 0.0172, 0.6208, 0.01756, 0.6053, 0.3845, 0.8173, 0.4082, 0.8173, 0.4026, 0.8304, 0.3845, 0.8358, 0.01756, 0.5931, 0.2261, 0.5907, 0.2262, 0.6062, 0.01756, 0.6053, 0.3271, 0.9055, 0.3483, 0.8607, 0.3483, 0.9191, 0.3332, 0.9161, 0.3374, 0.8176, 0.3612, 0.8176, 0.3612, 0.8361, 0.343, 0.8307, 0.2486, 0.7752, 0.2488, 0.7614, 0.4575, 0.7618, 0.2486, 0.7752, 0.457, 0.7912, 0.2482, 0.7883, 0.6638, 0.6936, 0.8725, 0.6932, 0.8727, 0.707, 0.8727, 0.707, 0.873, 0.7201, 0.6643, 0.723, 0.6933, 0.08079, 0.6933, 0.09433, 0.6662, 0.09433, 0.6662, 0.08079, 0.6933, 0.01818, 0.6933, 0.03032, 0.6662, 0.03032, 0.6662, 0.01818, 0.1031, 0.937, 0.1217, 0.8964, 0.1217, 0.9241, 0.1147, 0.9336, 0.6933, 0.06981, 0.6933, 0.08079, 0.6662, 0.08079, 0.6662, 0.06981, 0.1031, 0.937, 0.08447, 0.8964, 0.08982, 0.8868, 0.1031, 0.884, 0.7179, 0.08126, 0.7179, 0.07028, 0.745, 0.07028, 0.745, 0.08126, 0.7179, 0.03079, 0.7179, 0.01865, 0.745, 0.01865, 0.745, 0.03079, 0.08447, 0.9241, 0.08447, 0.8964, 0.1031, 0.937, 0.09143, 0.9336, 0.7179, 0.07028, 0.7179, 0.04255, 0.745, 0.04255, 0.745, 0.07028, 0.7179, 0.0948, 0.7179, 0.08126, 0.745, 0.08126, 0.745, 0.0948, 0.1217, 0.8964, 0.1031, 0.937, 0.1031, 0.884, 0.1163, 0.8868, 0.6933, 0.03032, 0.6933, 0.04208, 0.6662, 0.04208, 0.6662, 0.03032, 0.7179, 0.04255, 0.7179, 0.03079, 0.745, 0.03079, 0.745, 0.04255, 0.6933, 0.04208, 0.6933, 0.06981, 0.6662, 0.06981, 0.6662, 0.04208, 0.6036, 0.185, 0.4443, 0.185, 0.4443, 0.1645, 0.6036, 0.1645, 0.6036, 0.1645, 0.4443, 0.1645, 0.4443, 0.1411, 0.6036, 0.1411, 0.6036, 0.1411, 0.4443, 0.1411, 0.4443, 0.1206, 0.6036, 0.1206, 0.2362, 0.566, 0.3956, 0.566, 0.3956, 0.5865, 0.2362, 0.5865, 0.7256, 0.9674, 0.7256, 0.9469, 0.7448, 0.9399, 0.7641, 0.9534, 0.7641, 0.9739, 0.7448, 0.9809, 0.2362, 0.5865, 0.3956, 0.5865, 0.3956, 0.61, 0.2362, 0.61, 0.2362, 0.61, 0.3956, 0.61, 0.3956, 0.6305, 0.2362, 0.6305, 0.9075, 0.536, 0.9524, 0.536, 0.9524, 0.5468, 0.9075, 0.5468, 0.1477, 0.7813, 0.0172, 0.7813, 0.0172, 0.7725, 0.1477, 0.7725, 0.9859, 0.2406, 0.9859, 0.2514, 0.9766, 0.2568, 0.9673, 0.2514, 0.9673, 0.2406, 0.9766, 0.2352, 0.6918, 0.9307, 0.6469, 0.9307, 0.6469, 0.9199, 0.6918, 0.9199, 0.1477, 0.7725, 0.0172, 0.7725, 0.0172, 0.7638, 0.1477, 0.7638, 0.1477, 0.7638, 0.0172, 0.7638, 0.0172, 0.755, 0.1477, 0.755, 0.6918, 0.9199, 0.6469, 0.9199, 0.6469, 0.9091, 0.6918, 0.9091, 0.4615, 0.815, 0.592, 0.815, 0.592, 0.8237, 0.4615, 0.8237, 0.6918, 0.9415, 0.6469, 0.9415, 0.6469, 0.9307, 0.6918, 0.9307, 0.4615, 0.8237, 0.592, 0.8237, 0.592, 0.8325, 0.4615, 0.8325, 0.4615, 0.8325, 0.592, 0.8325, 0.592, 0.8412, 0.4615, 0.8412, 0.9075, 0.5468, 0.9524, 0.5468, 0.9524, 0.5576, 0.9075, 0.5576, 0.9075, 0.5576, 0.9524, 0.5576, 0.9524, 0.5684, 0.9075, 0.5684, 0.9667, 0.2073, 0.9761, 0.2019, 0.9854, 0.2073, 0.9854, 0.218, 0.9761, 0.2234, 0.9667, 0.218, 0.1937, 0.9476, 0.1987, 0.9476, 0.1987, 0.9526, 0.1937, 0.9526, 0.9714, 0.08106, 0.9749, 0.08459, 0.9714, 0.08811, 0.9679, 0.08459, 0.5919, 0.8832, 0.4615, 0.8832, 0.4615, 0.8794, 0.5919, 0.8794, 0.1937, 0.9426, 0.1667, 0.9426, 0.1667, 0.9377, 0.1937, 0.9377, 0.5919, 0.8794, 0.4615, 0.8794, 0.4615, 0.8756, 0.5919, 0.8756, 0.1937, 0.9476, 0.1667, 0.9476, 0.1667, 0.9426, 0.1937, 0.9426, 0.4615, 0.8832, 0.5919, 0.8832, 0.5919, 0.8869, 0.4615, 0.8869, 0.1667, 0.9526, 0.1937, 0.9526, 0.1937, 0.9576, 0.1667, 0.9576, 0.1667, 0.9476, 0.1937, 0.9476, 0.1937, 0.9526, 0.1667, 0.9526, 0.4615, 0.8869, 0.5919, 0.8869, 0.5919, 0.8907, 0.4615, 0.8907, 0.8668, 0.8667, 0.8668, 0.8806, 0.803, 0.8806, 0.803, 0.8667, 0.8668, 0.843, 0.8668, 0.8569, 0.803, 0.8569, 0.803, 0.843, 0.7891, 0.8569, 0.803, 0.8569, 0.803, 0.8667, 0.7891, 0.8667, 0.2247, 0.9521, 0.2247, 0.9422, 0.2886, 0.9422, 0.2886, 0.9521, 0.8668, 0.8569, 0.8668, 0.8667, 0.803, 0.8667, 0.803, 0.8569, 0.934, 0.3448, 0.9115, 0.3541, 0.8891, 0.3448, 0.8798, 0.3223, 0.9433, 0.3223, 0.2199, 0.2268, 0.2199, 0.2311, 0.1956, 0.2311, 0.1956, 0.2268, 0.1956, 0.2268, 0.1956, 0.2311, 0.1713, 0.2311, 0.1713, 0.2268, 0.2685, 0.2268, 0.2685, 0.2311, 0.2442, 0.2311, 0.2442, 0.2268, 0.2442, 0.2268, 0.2442, 0.2311, 0.2199, 0.2311, 0.2199, 0.2268, 0.9296, 0.4795, 0.9072, 0.4702, 0.8979, 0.4477, 0.9614, 0.4477, 0.9521, 0.4702, 0.9527, 0.6332, 0.9201, 0.6332, 0.9201, 0.6285, 0.9527, 0.6285, 0.9527, 0.6285, 0.9201, 0.6285, 0.9201, 0.6239, 0.9527, 0.6239, 0.9527, 0.6239, 0.9201, 0.6239, 0.9201, 0.6192, 0.9527, 0.6192, 0.9201, 0.6332, 0.9527, 0.6332, 0.9527, 0.6378, 0.9201, 0.6378, 0.9201, 0.6378, 0.9527, 0.6378, 0.9527, 0.6425, 0.9201, 0.6425, 0.9201, 0.6425, 0.9527, 0.6425, 0.9527, 0.6471, 0.9201, 0.6471, 0.9706, 0.06674, 0.9665, 0.06441, 0.9665, 0.05976, 0.9706, 0.05743, 0.9746, 0.05976, 0.9746, 0.06441, 0.1902, 0.8948, 0.1602, 0.8948, 0.1602, 0.8838, 0.1902, 0.8838, 0.1602, 0.8596, 0.1902, 0.8596, 0.1902, 0.8685, 0.1602, 0.8685, 0.1902, 0.8596, 0.1602, 0.8596, 0.1602, 0.8486, 0.1902, 0.8486, 0.1602, 0.8157, 0.1902, 0.8157, 0.1902, 0.8267, 0.1602, 0.8267, 0.1602, 0.8267, 0.1902, 0.8267, 0.1902, 0.8377, 0.1602, 0.8377, 0.1602, 0.8377, 0.1902, 0.8377, 0.1902, 0.8486, 0.1602, 0.8486, 0.9757, 0.1851, 0.9662, 0.1796, 0.9662, 0.1687, 0.9757, 0.1632, 0.9853, 0.1687, 0.9853, 0.1796, 0.9273, 0.1873, 0.8878, 0.1873, 0.8878, 0.1796, 0.9273, 0.1796, 0.9273, 0.1796, 0.8878, 0.1796, 0.8878, 0.172, 0.9273, 0.172, 0.9729, 0.02017, 0.9696, 0.01825, 0.9696, 0.0172, 0.9721, 0.0172, 0.8878, 0.125, 0.9273, 0.125, 0.9273, 0.1289, 0.8878, 0.1289, 0.8878, 0.1289, 0.9273, 0.1289, 0.9273, 0.1366, 0.8878, 0.1366, 0.8878, 0.1366, 0.9273, 0.1366, 0.9273, 0.1443, 0.8878, 0.1443, 0.9662, 0.02017, 0.9696, 0.03364, 0.9629, 0.02979, 0.9629, 0.02209, 0.1902, 0.875, 0.1602, 0.875, 0.1602, 0.8685, 0.1902, 0.8685, 0.9662, 0.1687, 0.9662, 0.1796, 0.9577, 0.1774, 0.9577, 0.1709, 0.1902, 0.8838, 0.1602, 0.8838, 0.1602, 0.875, 0.1902, 0.875, 0.9273, 0.172, 0.8878, 0.172, 0.8878, 0.1681, 0.9273, 0.1681, 0.9273, 0.125, 0.8878, 0.125, 0.8878, 0.122, 0.9273, 0.122, 0.9273, 0.165, 0.8878, 0.165, 0.8878, 0.1625, 0.9273, 0.1625, 0.8878, 0.1194, 0.9273, 0.1194, 0.9273, 0.122, 0.8878, 0.122, 0.9696, 0.01825, 0.9662, 0.02017, 0.967, 0.0172, 0.9696, 0.0172, 0.9273, 0.1681, 0.8878, 0.1681, 0.8878, 0.165, 0.9273, 0.165, 0.9729, 0.02017, 0.9762, 0.02209, 0.9762, 0.02979, 0.9696, 0.03364, 0.9696, 0.03364, 0.9696, 0.01825, 0.9729, 0.02017, 0.9696, 0.03364, 0.9662, 0.02017, 0.9696, 0.01825, 0.407, 0.8921, 0.4039, 0.8921, 0.4039, 0.8862, 0.407, 0.8862, 0.819, 0.9464, 0.8411, 0.9464, 0.8411, 0.952, 0.819, 0.952, 0.819, 0.952, 0.8411, 0.952, 0.8411, 0.9577, 0.819, 0.9577, 0.3444, 0.9676, 0.3504, 0.9768, 0.3293, 0.9768, 0.341, 0.9676, 0.819, 0.9407, 0.819, 0.9464, 0.8133, 0.9464, 0.8133, 0.9407, 0.9828, 0.1194, 0.9828, 0.1449, 0.9768, 0.1449, 0.9768, 0.1286, 0.9734, 0.1286, 0.9734, 0.1378, 0.9617, 0.1378, 0.9617, 0.1194, 0.407, 0.9118, 0.4039, 0.9118, 0.4039, 0.9084, 0.407, 0.9084, 0.407, 0.9511, 0.4039, 0.9511, 0.4039, 0.9327, 0.407, 0.9327, 0.8411, 0.9464, 0.8411, 0.9407, 0.8468, 0.9407, 0.8468, 0.9464, 0.9828, 0.1194, 0.9768, 0.1286, 0.9734, 0.1286, 0.9617, 0.1194, 0.819, 0.9407, 0.8411, 0.9407, 0.8411, 0.9464, 0.819, 0.9464, 0.4039, 0.921, 0.4039, 0.9118, 0.407, 0.9118, 0.407, 0.921, 0.3504, 0.9514, 0.3504, 0.9768, 0.3444, 0.9676, 0.3444, 0.9514, 0.341, 0.9585, 0.341, 0.9676, 0.3293, 0.9768, 0.3293, 0.9585, 0.407, 0.8862, 0.4039, 0.8862, 0.4039, 0.8607, 0.407, 0.8607, 0.407, 0.921, 0.407, 0.9327, 0.4039, 0.9327, 0.4039, 0.921, 0.407, 0.9084, 0.4039, 0.9084, 0.4039, 0.8921, 0.407, 0.8921, 0.8411, 0.9407, 0.819, 0.9407, 0.819, 0.9351, 0.8411, 0.9351, 0.9054, 0.2748, 0.8886, 0.2748, 0.8886, 0.2626, 0.9054, 0.2626, 0.8883, 0.2357, 0.9442, 0.2357, 0.9442, 0.2525, 0.8883, 0.2525, 0.9442, 0.2357, 0.8883, 0.2357, 0.8883, 0.2235, 0.9442, 0.2235, 0.0172, 0.2659, 0.01775, 0.2304, 0.3104, 0.2882, 0.3095, 0.3178, 0.5984, 0.9469, 0.5765, 0.9469, 0.5921, 0.9315, 0.5921, 0.9315, 0.5765, 0.9469, 0.5768, 0.9251, 0.3008, 0.898, 0.2871, 0.898, 0.3008, 0.8814, 0.5765, 0.9469, 0.5984, 0.9469, 0.5984, 0.9606, 0.5765, 0.9613, 0.8466, 0.3533, 0.8466, 0.3358, 0.8612, 0.3358, 0.8612, 0.3533, 0.7465, 0.172, 0.7498, 0.1445, 0.7565, 0.1447, 0.7654, 0.1599, 0.8066, 0.3676, 0.8066, 0.3399, 0.8212, 0.3399, 0.8212, 0.3676, 0.7565, 0.1447, 0.7498, 0.1445, 0.7559, 0.1285, 0.7597, 0.1313, 0.7597, 0.1313, 0.7559, 0.1285, 0.7707, 0.1195, 0.7723, 0.1229, 0.7195, 0.1449, 0.7128, 0.1451, 0.7096, 0.1317, 0.7135, 0.1288, 0.8212, 0.3399, 0.8066, 0.3399, 0.8066, 0.3228, 0.8212, 0.3228, 0.8612, 0.3358, 0.8466, 0.3358, 0.8466, 0.322, 0.8612, 0.322, 0.8212, 0.284, 0.8066, 0.284, 0.8066, 0.2603, 0.8212, 0.2603, 0.7135, 0.1288, 0.7096, 0.1317, 0.697, 0.1233, 0.6986, 0.1198, 0.8212, 0.3228, 0.8066, 0.3228, 0.8066, 0.3054, 0.8212, 0.3054, 0.8612, 0.322, 0.8466, 0.322, 0.8466, 0.3068, 0.8612, 0.3068, 0.8136, 0.124, 0.8154, 0.1222, 0.8279, 0.1364, 0.8221, 0.1371, 0.8612, 0.287, 0.8466, 0.287, 0.8466, 0.265, 0.8612, 0.265, 0.792, 0.1205, 0.7921, 0.1178, 0.8154, 0.1222, 0.8136, 0.124, 0.6773, 0.1182, 0.6773, 0.1208, 0.6557, 0.1244, 0.6539, 0.1226, 0.6986, 0.1198, 0.697, 0.1233, 0.6773, 0.1208, 0.6773, 0.1182, 0.7723, 0.1229, 0.7707, 0.1195, 0.7921, 0.1178, 0.792, 0.1205, 0.8612, 0.3068, 0.8466, 0.3068, 0.8466, 0.287, 0.8612, 0.287, 0.8212, 0.3054, 0.8066, 0.3054, 0.8066, 0.284, 0.8212, 0.284, 0.8212, 0.2412, 0.8066, 0.2412, 0.8066, 0.2254, 0.8212, 0.2254, 0.6539, 0.1226, 0.6557, 0.1244, 0.6473, 0.1375, 0.6414, 0.1368, 0.8212, 0.2603, 0.8066, 0.2603, 0.8066, 0.2412, 0.8212, 0.2412, 0.8612, 0.265, 0.8466, 0.265, 0.8466, 0.2495, 0.8612, 0.2495, 0.821, 0.1497, 0.8276, 0.1523, 0.836, 0.1711, 0.7968, 0.172, 0.8612, 0.2495, 0.8466, 0.2495, 0.8466, 0.2369, 0.8612, 0.2369, 0.8221, 0.1371, 0.8279, 0.1364, 0.8276, 0.1523, 0.821, 0.1497, 0.6414, 0.1368, 0.6473, 0.1375, 0.6483, 0.15, 0.6417, 0.1527, 0.6417, 0.1527, 0.6483, 0.15, 0.6725, 0.1724, 0.6333, 0.1715, 0.8212, 0.2254, 0.8066, 0.2254, 0.8066, 0.2047, 0.8212, 0.2047, 0.8612, 0.2369, 0.8466, 0.2369, 0.8466, 0.2039, 0.8612, 0.2039, 0.7039, 0.1603, 0.7128, 0.1451, 0.7195, 0.1449, 0.7228, 0.1724, 0.6833, 0.1722, 0.7039, 0.1603, 0.7228, 0.1724, 0.7465, 0.172, 0.7654, 0.1599, 0.786, 0.1719, 0.8466, 0.3771, 0.8466, 0.3533, 0.8612, 0.3533, 0.8612, 0.3771, 0.6804, 0.3587, 0.6804, 0.3247, 0.7428, 0.3587, 0.5937, 0.3338, 0.6556, 0.3247, 0.5931, 0.3586, 0.9586, 0.7907, 0.9674, 0.8081, 0.9608, 0.8101, 0.9539, 0.7922, 0.9196, 0.9447, 0.9388, 0.9447, 0.9388, 0.9526, 0.9196, 0.9526, 0.9539, 0.6995, 0.9608, 0.6815, 0.9674, 0.6835, 0.9586, 0.7009, 0.9618, 0.8759, 0.9618, 0.8953, 0.9539, 0.8953, 0.9539, 0.8759, 0.8955, 0.9447, 0.8955, 0.9526, 0.8853, 0.9526, 0.8853, 0.9447, 0.9618, 0.8652, 0.9539, 0.8652, 0.9539, 0.8558, 0.9618, 0.8558, 0.9539, 0.8445, 0.9618, 0.8445, 0.9618, 0.848, 0.9539, 0.848, 0.9613, 0.7713, 0.9593, 0.7694, 0.9673, 0.763, 0.9674, 0.7665, 0.9593, 0.7223, 0.9613, 0.7203, 0.9674, 0.7251, 0.9673, 0.7286, 0.9618, 0.8558, 0.9539, 0.8558, 0.9539, 0.848, 0.9618, 0.848, 0.9618, 0.8759, 0.9539, 0.8759, 0.9539, 0.8652, 0.9618, 0.8652, 0.9539, 0.6995, 0.9586, 0.7009, 0.9578, 0.7116, 0.9541, 0.7124, 0.9586, 0.7907, 0.9539, 0.7922, 0.9541, 0.7792, 0.9578, 0.78, 0.9196, 0.9447, 0.9196, 0.9526, 0.9066, 0.9526, 0.9066, 0.9447, 0.9541, 0.7124, 0.9578, 0.7116, 0.9613, 0.7203, 0.9593, 0.7223, 0.9578, 0.78, 0.9541, 0.7792, 0.9593, 0.7694, 0.9613, 0.7713, 0.9066, 0.9447, 0.9066, 0.9526, 0.8955, 0.9526, 0.8955, 0.9447, 0.1062, 0.8183, 0.1062, 0.8443, 0.09866, 0.8443, 0.09866, 0.8183, 0.1137, 0.8314, 0.1062, 0.8314, 0.1062, 0.8183, 0.1137, 0.8183, 0.1137, 0.8477, 0.1137, 0.8216, 0.1168, 0.8203, 0.1168, 0.849, 0.1137, 0.8608, 0.1062, 0.8608, 0.1062, 0.8487, 0.1137, 0.8487, 0.1168, 0.8355, 0.1202, 0.8365, 0.1202, 0.8487, 0.1168, 0.8487, 0.08904, 0.8183, 0.08806, 0.8216, 0.07591, 0.8216, 0.07591, 0.8183, 0.09866, 0.8443, 0.1062, 0.8443, 0.1062, 0.8565, 0.09866, 0.8565, 0.08806, 0.8477, 0.08904, 0.8511, 0.07591, 0.8511, 0.07591, 0.8477, 0.09112, 0.849, 0.09112, 0.8203, 0.09866, 0.8203, 0.09866, 0.849, 0.08806, 0.8216, 0.09112, 0.8203, 0.09112, 0.849, 0.08806, 0.8477, 0.1062, 0.8355, 0.1137, 0.8355, 0.1137, 0.8487, 0.1062, 0.8487, 0.1181, 0.8183, 0.1202, 0.8203, 0.1168, 0.8213, 0.09112, 0.8183, 0.09112, 0.8203, 0.08806, 0.8216, 0.09866, 0.8511, 0.09866, 0.849, 0.09866, 0.8477, 0.09112, 0.849, 0.08904, 0.8511, 0.08806, 0.8477, 0.09866, 0.8203, 0.09112, 0.8203, 0.09112, 0.8183, 0.09866, 0.8183, 0.09112, 0.849, 0.09866, 0.849, 0.09866, 0.8511, 0.09112, 0.8511, 0.1168, 0.8213, 0.1202, 0.8203, 0.1202, 0.8335, 0.1168, 0.8335, 0.3612, 0.3436, 0.3612, 0.3195, 0.482, 0.3195, 0.482, 0.3436, 0.482, 0.361, 0.4772, 0.3846, 0.4598, 0.3846, 0.455, 0.361, 0.482, 0.2955, 0.482, 0.3195, 0.3612, 0.3195, 0.3612, 0.2955, 0.482, 0.3436, 0.482, 0.361, 0.3612, 0.361, 0.3612, 0.3436, 0.05017, 0.978, 0.04536, 0.978, 0.04536, 0.8939, 0.05017, 0.89, 0.04056, 0.89, 0.04056, 0.8939, 0.02644, 0.8939, 0.02644, 0.89, 0.04056, 0.89, 0.04536, 0.8939, 0.04536, 0.978, 0.04056, 0.978, 0.05498, 0.9041, 0.05017, 0.9041, 0.05017, 0.89, 0.05498, 0.89, 0.02644, 0.8939, 0.04056, 0.8939, 0.04056, 0.978, 0.02644, 0.978, 0.3988, 0.5013, 0.3988, 0.5954, 0.6943, 0.5954, 0.6943, 0.5013, 0.3988, 0.5013, 0.6943, 0.5013, 0.6943, 0.5954, 0.3988, 0.5954, 0.7016, 0.6225, 0.7016, 0.9896, 0.5171, 0.9896, 0.5171, 0.6225, 0.2654, 0.4999, 0.2654, 0.5941, 0.111, 0.5941, 0.111, 0.4999, 0.2654, 0.4999, 0.111, 0.4999, 0.111, 0.5941, 0.2654, 0.5941, 0.2654, 0.4999, 0.2654, 0.5941, 0.111, 0.5941, 0.111, 0.4999, 0.2654, 0.4999, 0.111, 0.4999, 0.111, 0.5941, 0.2654, 0.5941, 0.391, 0.8165, 0.391, 0.9857, 0.1269, 0.9857, 0.1269, 0.8165, 0.391, 0.8165, 0.1269, 0.8165, 0.1269, 0.9857, 0.391, 0.9857, 0.391, 0.8165, 0.391, 0.9857, 0.1269, 0.9857, 0.1269, 0.8165, 0.391, 0.8165, 0.1269, 0.8165, 0.1269, 0.9857, 0.391, 0.9857, 0.2882, 0.2166, 0.2882, 0.3177, 0.1199, 0.3177, 0.1199, 0.2166, 0.2882, 0.2166, 0.1199, 0.2166, 0.1199, 0.3177, 0.2882, 0.3177, 0.2882, 0.2166, 0.2882, 0.3177, 0.1199, 0.3177, 0.1199, 0.2166, 0.2882, 0.2166, 0.1199, 0.2166, 0.1199, 0.3177, 0.2882, 0.3177, 0.3988, 0.5013, 0.3988, 0.5954, 0.6943, 0.5954, 0.6943, 0.5013, 0.3988, 0.5013, 0.6943, 0.5013, 0.6943, 0.5954, 0.3988, 0.5954, 0.7016, 0.6225, 0.5171, 0.6225, 0.5171, 0.9896, 0.7016, 0.9896])
me_cube_002.materials.append(mat_mauser98k)
me_cube_002.materials.append(mat_mauser98k_sight)
me_cube_002.use_remesh_fix_poles = True
me_cube_002.use_remesh_preserve_attributes = False
me_cube_002.use_paint_bone_selection = False
me_cube_002.use_paint_mask = True
me_cube_002.update()
me_cylinder = bpy.data.meshes.new('Cylinder')
me_cylinder.from_pydata([(-0.005543, 0.004048, 0.000793), (-0.005543, 0.002026, 0.004302), (-0.005543, -0.002026, 0.004302), (-0.005543, -0.004048, 0.000793), (-0.005541, -0.002022, -0.002708), (-0.005541, 0.002022, -0.002708), (-0.04404, 0.002075, -0.02284), (-0.04104, 0.004143, -0.02481), (-0.04404, -0.002074, -0.02284), (-0.04104, -0.004143, -0.02481), (-0.03805, -0.00207, -0.02678), (-0.03805, 0.00207, -0.02678), (-0.02262, 0.00405, 0.0007553), (-0.02623, 0.00405, -0.001263), (-0.02797, 0.002036, 0.002381), (-0.02451, 0.002036, 0.00431), (-0.02797, -0.002036, 0.002381), (-0.02451, -0.002036, 0.00431), (-0.02623, -0.00405, -0.001263), (-0.02262, -0.00405, 0.0007553), (-0.02454, -0.001997, -0.00487), (-0.02074, -0.001996, -0.002736), (-0.02454, 0.001997, -0.00487), (-0.02074, 0.001996, -0.002736), (-0.03658, 0.007722, -0.01803), (-0.04071, 0.01091, -0.02453), (-0.04484, 0.007722, -0.03102), (-0.0304, 0.002403, -0.02196), (-0.03197, 0.003388, -0.03009), (-0.03866, 0.002403, -0.03495), (-0.03276, -0.006205, -0.02046), (-0.03531, -0.008785, -0.02796), (-0.04102, -0.006205, -0.03345), (-0.03487, 2.362e-05, -0.01534), (-0.0404, -0.006205, -0.0156), (-0.04611, -0.008785, -0.02109), (-0.04866, -0.006205, -0.0286), (-0.04276, 0.002403, -0.0141), (-0.04945, 0.003388, -0.01897), (-0.05102, 0.002403, -0.0271), (-0.04655, 2.362e-05, -0.03372)], [], [(5, 23, 12, 0), (16, 14, 6, 8), (18, 16, 8, 9), (20, 18, 9, 10), (22, 20, 10, 11), (13, 22, 11, 7), (0, 12, 15, 1), (3, 19, 21, 4), (1, 15, 17, 2), (4, 21, 23, 5), (2, 17, 19, 3), (15, 12, 13, 14), (17, 15, 14, 16), (19, 17, 16, 18), (21, 19, 18, 20), (23, 21, 20, 22), (12, 23, 22, 13), (14, 13, 7, 6), (26, 25, 28, 29), (24, 33, 27), (40, 26, 29), (25, 24, 27, 28), (29, 28, 31, 32), (27, 33, 30), (40, 29, 32), (28, 27, 30, 31), (32, 31, 35, 36), (30, 33, 34), (40, 32, 36), (31, 30, 34, 35), (36, 35, 38, 39), (34, 33, 37), (40, 36, 39), (35, 34, 37, 38), (38, 37, 24, 25), (39, 38, 25, 26), (37, 33, 24), (40, 39, 26)])
me_cylinder.polygons.foreach_set('use_smooth', [True] * 38)
_uv = me_cylinder.uv_layers.new(name='UVMap')
_uv.uv.foreach_set('vector', [0.9542, 0.4152, 0.9557, 0.3944, 0.9614, 0.3939, 0.9598, 0.4156, 0.9701, 0.3899, 0.966, 0.3899, 0.965, 0.3542, 0.9706, 0.3542, 0.9747, 0.3891, 0.9701, 0.3899, 0.9706, 0.3542, 0.976, 0.3542, 0.9801, 0.388, 0.9747, 0.3891, 0.976, 0.3542, 0.9811, 0.3542, 0.9855, 0.3879, 0.9801, 0.388, 0.9811, 0.3542, 0.9862, 0.3543, 0.9614, 0.3891, 0.9561, 0.3879, 0.9542, 0.3545, 0.9596, 0.3544, 0.9598, 0.4156, 0.9614, 0.3939, 0.9662, 0.3935, 0.9652, 0.4159, 0.9765, 0.4156, 0.9747, 0.3938, 0.9803, 0.3943, 0.9818, 0.4152, 0.9652, 0.4159, 0.9662, 0.3935, 0.9701, 0.3935, 0.971, 0.416, 0.9818, 0.4152, 0.9803, 0.3943, 0.9859, 0.3939, 0.9871, 0.4149, 0.971, 0.416, 0.9701, 0.3935, 0.9747, 0.3938, 0.9765, 0.4156, 0.9662, 0.3935, 0.9614, 0.3939, 0.9614, 0.3891, 0.966, 0.3899, 0.9701, 0.3935, 0.9662, 0.3935, 0.966, 0.3899, 0.9701, 0.3899, 0.9747, 0.3938, 0.9701, 0.3935, 0.9701, 0.3899, 0.9747, 0.3891, 0.9803, 0.3943, 0.9747, 0.3938, 0.9747, 0.3891, 0.9801, 0.388, 0.9859, 0.3939, 0.9803, 0.3943, 0.9801, 0.388, 0.9855, 0.3879, 0.9614, 0.3939, 0.9557, 0.3944, 0.9561, 0.3879, 0.9614, 0.3891, 0.966, 0.3899, 0.9614, 0.3891, 0.9596, 0.3544, 0.965, 0.3542, 0.8898, 0.04131, 0.8898, 0.05184, 0.8742, 0.05313, 0.8766, 0.04061, 0.8906, 0.06116, 0.8863, 0.07148, 0.8787, 0.06337, 0.8837, 0.03076, 0.8898, 0.04131, 0.8766, 0.04061, 0.8898, 0.05184, 0.8906, 0.06116, 0.8787, 0.06337, 0.8742, 0.05313, 0.9376, 0.03888, 0.9421, 0.04912, 0.9265, 0.0504, 0.9257, 0.04109, 0.9397, 0.06163, 0.9326, 0.07148, 0.9265, 0.06093, 0.9299, 0.03076, 0.9376, 0.03888, 0.9257, 0.04109, 0.9421, 0.04912, 0.9397, 0.06163, 0.9265, 0.06093, 0.9265, 0.0504, 0.9257, 0.04109, 0.9265, 0.0504, 0.9142, 0.05097, 0.914, 0.04145, 0.9265, 0.06093, 0.9203, 0.07034, 0.9142, 0.06079, 0.9195, 0.0322, 0.9257, 0.04109, 0.914, 0.04145, 0.9265, 0.0504, 0.9265, 0.06093, 0.9142, 0.06079, 0.9142, 0.05097, 0.914, 0.04145, 0.9142, 0.05097, 0.9021, 0.05127, 0.902, 0.04146, 0.9142, 0.06079, 0.9083, 0.07, 0.9023, 0.06079, 0.908, 0.03225, 0.914, 0.04145, 0.902, 0.04146, 0.9142, 0.05097, 0.9142, 0.06079, 0.9023, 0.06079, 0.9021, 0.05127, 0.9021, 0.05127, 0.9023, 0.06079, 0.8906, 0.06116, 0.8898, 0.05184, 0.902, 0.04146, 0.9021, 0.05127, 0.8898, 0.05184, 0.8898, 0.04131, 0.9023, 0.06079, 0.8968, 0.07005, 0.8906, 0.06116, 0.896, 0.0319, 0.902, 0.04146, 0.8898, 0.04131])
me_cylinder.materials.append(mat_mauser98k)
me_cylinder.use_remesh_fix_poles = True
me_cylinder.use_remesh_preserve_attributes = False
me_cylinder.update()
arm_armature = bpy.data.armatures.new('Armature')  # bones are not reproduced

# ---- objects
ob_armature = bpy.data.objects.new('Armature', arm_armature)
ob_soldier_sr = bpy.data.objects.new('soldier_sr', me_cube_001)
ob_mauser98k = bpy.data.objects.new('Mauser98k', me_cube_002)
ob_mauser98k_shutter = bpy.data.objects.new('Mauser98k_Shutter', me_cylinder)

# ---- transforms, parenting, visibility, modifiers, constraints
ob_armature.location = (0.0, 0.0, 0.0)
ob_armature.show_in_front = True
ob_soldier_sr.parent = ob_armature
ob_soldier_sr.location = (0.0, 0.0, 0.0)
_vg = ob_soldier_sr.vertex_groups.new(name='Root')
_vg = ob_soldier_sr.vertex_groups.new(name='Spine')
_vg.add([46, 47, 48, 49, 82, 102, 103, 104, 105, 106, 136, 137, 166, 186, 187, 188], 1.0, 'REPLACE')
_vg = ob_soldier_sr.vertex_groups.new(name='Spine2')
_vg.add([0, 2, 3, 4, 5, 13, 14, 15, 32, 33, 46, 47, 48, 49, 82, 83, 108, 110, 111, 117, 136, 137, 166, 167], 1.0, 'REPLACE')
_vg = ob_soldier_sr.vertex_groups.new(name='Head')
_vg.add([9, 10, 11, 12, 13, 14, 15, 16, 17, 18, 19, 20, 21, 22, 23, 24, 25, 26, 27, 50, 51, 52, 53, 54, 55, 56, 57, 58, 59, 60, 61, 62, 107, 113, 114, 115, 116, 117, 118, 119, 120, 121, 138, 139, 140, 141, 142, 143, 144, 145, 146, 147], 1.0, 'REPLACE')
_vg = ob_soldier_sr.vertex_groups.new(name='ArmL')
_vg.add([0, 1, 2, 4, 45, 83, 84, 85], 1.0, 'REPLACE')
_vg = ob_soldier_sr.vertex_groups.new(name='ElbowL')
_vg.add([45, 84, 85, 86, 87, 88, 89, 94], 1.0, 'REPLACE')
_vg = ob_soldier_sr.vertex_groups.new(name='HandL')
_vg.add([86, 87, 88, 89, 90, 91, 92, 93, 95, 96, 97, 98], 1.0, 'REPLACE')
_vg = ob_soldier_sr.vertex_groups.new(name='ArmR')
_vg.add([108, 109, 110, 111, 135, 167, 168, 169], 1.0, 'REPLACE')
_vg = ob_soldier_sr.vertex_groups.new(name='ElbowR')
_vg.add([135, 168, 169, 170, 171, 172, 173, 178], 1.0, 'REPLACE')
_vg = ob_soldier_sr.vertex_groups.new(name='HandR')
_vg.add([170, 171, 172, 173, 174, 175, 176, 177, 179, 180, 181, 182], 1.0, 'REPLACE')
_vg = ob_soldier_sr.vertex_groups.new(name='HipL')
for _i, _w in zip([6, 7, 8, 34, 35, 36, 39, 40, 63, 64, 68, 69, 72, 73, 76, 77, 79, 80, 81, 99, 100, 101, 102, 103, 104, 105, 106], [1.0, 1.0, 1.0, 1.0, 1.0, 1.0, 1.0, 1.0, 1.0, 1.0, 1.0, 1.0, 1.0, 1.0, 1.0, 1.0, 1.0, 1.0, 1.0, 1.0, 1.0, 1.0, 0.5, 0.5, 0.5, 0.5, 0.5]): _vg.add([_i], _w, 'REPLACE')
_vg = ob_soldier_sr.vertex_groups.new(name='KneeL')
_vg.add([28, 29, 37, 38, 65, 66, 70, 71, 78], 1.0, 'REPLACE')
_vg = ob_soldier_sr.vertex_groups.new(name='FootL')
_vg.add([28, 29, 30, 31, 41, 42, 43, 44, 65, 66, 67, 74, 75], 1.0, 'REPLACE')
_vg = ob_soldier_sr.vertex_groups.new(name='HipR')
for _i, _w in zip([6, 7, 34, 36, 77, 102, 103, 112, 126, 129, 130, 148, 149, 153, 154, 157, 158, 161, 163, 164, 165, 183, 184, 185, 186, 187, 188], [1.0, 1.0, 1.0, 1.0, 1.0, 0.5, 0.5, 1.0, 1.0, 1.0, 1.0, 1.0, 1.0, 1.0, 1.0, 1.0, 1.0, 1.0, 1.0, 1.0, 1.0, 1.0, 1.0, 1.0, 0.5, 0.5, 0.5]): _vg.add([_i], _w, 'REPLACE')
_vg = ob_soldier_sr.vertex_groups.new(name='KneeR')
_vg.add([122, 123, 127, 128, 150, 151, 155, 156, 162], 1.0, 'REPLACE')
_vg = ob_soldier_sr.vertex_groups.new(name='FootR')
_vg.add([122, 123, 124, 125, 131, 132, 133, 134, 150, 151, 152, 159, 160], 1.0, 'REPLACE')
_m = ob_soldier_sr.modifiers.new('Armature', 'ARMATURE')
_m.object = ob_armature
ob_mauser98k.parent = ob_armature
ob_mauser98k.location = (0.0, 0.0, 0.0)
_m = ob_mauser98k.modifiers.new('Auto Smooth', 'NODES')
_m.node_group = ng_auto_smooth
_gi = [s.identifier for s in ng_auto_smooth.interface.items_tree if s.item_type == 'SOCKET' and s.in_out == 'INPUT']
_m[_gi[1]] = 1.484  # Angle
_m = ob_mauser98k.modifiers.new('WeightedNormal', 'WEIGHTED_NORMAL')
_m.keep_sharp = True
ob_mauser98k_shutter.parent = ob_mauser98k
ob_mauser98k_shutter.location = (0.0, -0.06543, 0.03754)

# ---- collection membership
scene.collection.objects.link(ob_armature)
scene.collection.objects.link(ob_soldier_sr)
scene.collection.objects.link(ob_mauser98k)
scene.collection.objects.link(ob_mauser98k_shutter)

# ---- scene / render settings (as saved in the file)
scene.frame_start = 1; scene.frame_end = 24; scene.frame_set(0)
scene.render.engine = 'CYCLES'
scene.cycles.sampling_pattern = 'TABULATED_SOBOL'
scene.cycles.use_light_tree = False
scene.cycles.bake_type = 'AO'
scene.view_settings.view_transform = 'Filmic'
bpy.context.view_layer.update()

# ---- added for rendering (the .blend has no active camera and no usable light): camera, sun
cam_auto = bpy.data.cameras.new('AutoCamera')
cam_auto.lens = 50.0
cam_auto.sensor_width = 36.0
cam_auto.clip_end = 1000.0
ob_auto_camera = bpy.data.objects.new('AutoCamera', cam_auto)
scene.collection.objects.link(ob_auto_camera)
ob_auto_camera.location = (1.94734, -2.69853, 2.45252)
ob_auto_camera.rotation_euler = (1.09748, -7.21219e-08, 0.694738)
scene.camera = ob_auto_camera
light_auto_sun = bpy.data.lights.new('AutoSun', 'SUN')
light_auto_sun.energy = 3.0
light_auto_sun.angle = 0.0523599
ob_auto_sun = bpy.data.objects.new('AutoSun', light_auto_sun)
scene.collection.objects.link(ob_auto_sun)
ob_auto_sun.rotation_euler = (0.872665, 0.174533, 0.523599)
bpy.context.view_layer.update()
